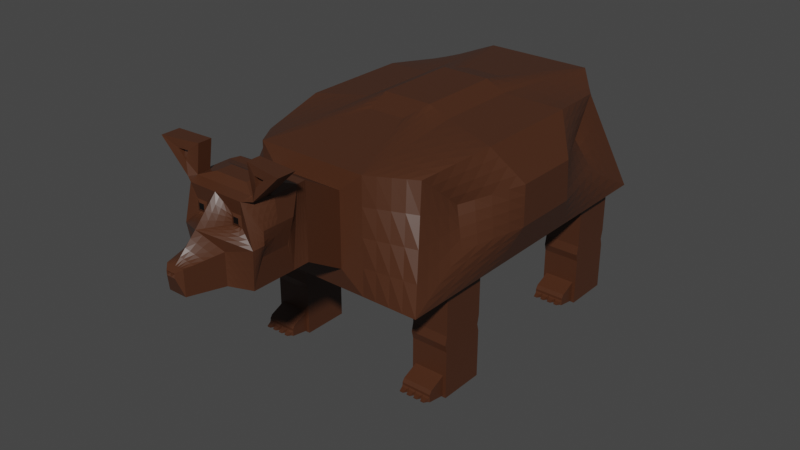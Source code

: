 # Source: Bear.blend  (saved by Blender 3.1.7; exported with 4.5.12 LTS)
import bpy
from mathutils import Matrix  # noqa: F401  (used for matrix-valued properties, if any)

bpy.ops.wm.read_factory_settings(use_empty=True)
scene = bpy.context.scene
scene.name = 'Scene'

# ---- collections
col_collection = bpy.data.collections.new('Collection'); scene.collection.children.link(col_collection)

# ---- materials (node trees are filled in below, after node groups)
mat_material = bpy.data.materials.new('Material')
mat_material.alpha_threshold = 0.0
mat_material.use_transparent_shadow = False
mat_material.line_color = (0.0, 0.0, 0.0, 1.0)
mat_eyes = bpy.data.materials.new('Eyes')
mat_eyes.use_transparent_shadow = False

# ---- material node trees
mat_material.use_nodes = True; mat_material.node_tree.nodes.clear()
_N = mat_material.node_tree.nodes; _L = mat_material.node_tree.links
n0 = _N.new('ShaderNodeOutputMaterial'); n0.name = 'Material Output'; n0.location = (300, 300)
n1 = _N.new('ShaderNodeBsdfPrincipled'); n1.name = 'Principled BSDF'; n1.location = (10, 300)
n1.distribution = 'GGX'
n1.subsurface_method = 'RANDOM_WALK_SKIN'
n1.inputs[0].default_value = (0.06678, 0.02353, 0.01046, 1.0)
n1.inputs[2].default_value = 0.4
n1.inputs[3].default_value = 1.45
n1.inputs[27].default_value = (0.0, 0.0, 0.0, 1.0)
n1.inputs[28].default_value = 1.0
_L.new(n1.outputs[0], n0.inputs[0])
n0.is_active_output = True
mat_eyes.use_nodes = True; mat_eyes.node_tree.nodes.clear()
_N = mat_eyes.node_tree.nodes; _L = mat_eyes.node_tree.links
n0 = _N.new('ShaderNodeBsdfPrincipled'); n0.name = 'Principled BSDF'; n0.location = (10, 300)
n0.distribution = 'GGX'
n0.subsurface_method = 'RANDOM_WALK_SKIN'
n0.inputs[0].default_value = (0.0, 0.0, 0.0, 1.0)
n0.inputs[3].default_value = 1.45
n0.inputs[27].default_value = (0.0, 0.0, 0.0, 1.0)
n0.inputs[28].default_value = 1.0
n1 = _N.new('ShaderNodeOutputMaterial'); n1.name = 'Material Output'; n1.location = (300, 300)
_L.new(n0.outputs[0], n1.inputs[0])
n1.is_active_output = True

# ---- world
world_world = bpy.data.worlds.new('World'); scene.world = world_world
world_world.use_nodes = True; world_world.node_tree.nodes.clear()
_N = world_world.node_tree.nodes; _L = world_world.node_tree.links
n0 = _N.new('ShaderNodeOutputWorld'); n0.name = 'World Output'; n0.location = (300, 300)
n1 = _N.new('ShaderNodeBackground'); n1.name = 'Background'; n1.location = (10, 300)
n1.inputs[0].default_value = (0.05088, 0.05088, 0.05088, 1.0)
_L.new(n1.outputs[0], n0.inputs[0])
n0.is_active_output = True
world_world.color = (0.05088, 0.05088, 0.05088)
world_world.use_sun_shadow = False
world_world.sun_shadow_jitter_overblur = 0.0

# ---- meshes
me_cube = bpy.data.meshes.new('Cube')
me_cube.from_pydata([(0.8161, 0.5319, 4.119), (1.164, 1.588, 2.0), (-0.8161, 0.5319, 4.119), (-1.164, 1.588, 2.0), (0.3299, 1.058, 4.165), (1.164, 2.424, 2.0), (-0.3299, 1.058, 4.165), (-1.164, 2.424, 2.0), (0.8161, -0.9721, 4.119), (-0.8161, -0.9721, 4.119), (1.164, -1.403, 2.0), (-1.164, -1.403, 2.0), (-1.836, 2.424, 2.0), (-1.693, 1.427, 3.244), (-2.208, 0.3875, 3.361), (1.797, 0.7799, 4.0), (1.836, 1.588, 2.0), (1.693, 1.427, 3.244), (1.836, 2.424, 2.0), (-1.836, 1.588, 2.0), (1.797, -1.22, 4.0), (1.836, -1.403, 2.0), (-1.797, -1.22, 4.0), (-1.836, -1.403, 2.0), (0.6476, -3.307, 3.689), (-0.6476, -3.307, 3.689), (1.164, -2.239, 2.0), (-1.164, -2.239, 2.0), (1.693, -1.867, 3.244), (1.836, -2.239, 2.0), (-1.693, -1.867, 3.244), (-1.836, -2.239, 2.0), (1.957, 1.642, 2.649), (0.2425, 1.221, 1.645), (-0.2425, 1.221, 1.645), (-0.4323, 0.2122, 1.606), (0.4323, 0.2122, 1.606), (-1.957, -2.082, 2.649), (-2.226, -0.8453, 2.639), (-0.4323, -0.6524, 1.606), (-0.6476, -3.307, 2.394), (-1.957, 1.642, 2.649), (-2.226, 0.4051, 2.639), (1.031, 0.2122, 1.768), (1.031, -0.6524, 1.768), (1.0, -1.22, 2.0), (1.957, -2.082, 2.649), (0.6476, -3.307, 2.394), (1.836, 2.39, 1.0), (1.164, 2.39, 1.0), (-1.164, 2.39, 1.0), (-1.164, 1.554, 1.0), (1.164, 1.554, 1.0), (-1.836, -2.273, 1.0), (-1.836, -1.437, 1.0), (-1.164, -1.437, 1.0), (-1.164, -2.273, 1.0), (-1.836, 2.39, 1.0), (-1.836, 1.554, 1.0), (1.836, 1.554, 1.0), (1.836, -1.437, 1.0), (1.164, -1.437, 1.0), (1.836, -2.273, 1.0), (1.164, -2.273, 1.0), (1.836, 2.424, 0.5), (1.164, 2.424, 0.5), (-1.164, 2.424, 0.5), (-1.223, 1.588, 0.4066), (1.223, 1.588, 0.4066), (-1.777, -2.239, 0.4066), (-1.836, -1.403, 0.5), (-1.164, -1.403, 0.5), (-1.223, -2.239, 0.4066), (-1.836, 2.424, 0.5), (-1.777, 1.588, 0.4066), (1.777, 1.588, 0.4066), (1.836, -1.403, 0.5), (1.164, -1.403, 0.5), (1.777, -2.239, 0.4066), (1.223, -2.239, 0.4066), (1.836, 2.424, 1.49e-08), (1.164, 2.424, 1.49e-08), (-1.164, 2.424, 1.49e-08), (-1.223, 1.588, 0.02446), (1.223, 1.588, 0.02446), (-1.777, -2.239, 0.02446), (-1.836, -1.403, 1.49e-08), (-1.164, -1.403, 1.49e-08), (-1.223, -2.239, 0.02446), (-1.836, 2.424, 1.49e-08), (-1.777, 1.588, 0.02446), (1.777, 1.588, 0.02446), (1.836, -1.403, 1.49e-08), (1.164, -1.403, 1.49e-08), (1.777, -2.239, 0.02446), (1.223, -2.239, 0.02446), (1.164, 1.588, 0.5), (1.836, 1.588, 0.5), (-1.836, 1.588, 0.5), (-1.164, 1.588, 0.5), (1.836, -2.239, 0.5), (1.164, -2.239, 0.5), (-1.164, -2.239, 0.5), (-1.836, -2.239, 0.5), (1.164, 1.588, 1.49e-08), (1.836, 1.588, 1.49e-08), (-1.836, 1.588, 1.49e-08), (-1.164, 1.588, 1.49e-08), (1.836, -2.239, 1.49e-08), (1.164, -2.239, 1.49e-08), (-1.164, -2.239, 1.49e-08), (-1.836, -2.239, 1.49e-08), (1.223, 1.297, 0.2768), (1.777, 1.297, 0.2768), (-1.777, 1.297, 0.2768), (-1.223, 1.297, 0.2768), (1.777, -2.53, 0.2768), (1.223, -2.53, 0.2768), (-1.223, -2.53, 0.2768), (-1.777, -2.53, 0.2768), (1.223, 1.256, 0.07628), (1.777, 1.256, 0.07628), (-1.777, 1.256, 0.07628), (-1.223, 1.256, 0.07628), (1.777, -2.571, 0.07628), (1.223, -2.571, 0.07628), (-1.223, -2.571, 0.07628), (-1.777, -2.571, 0.07628), (0.3299, -1.499, 4.165), (-0.3299, -1.499, 4.165), (0.2425, -1.661, 1.645), (-0.2425, -1.661, 1.645), (0.6476, -3.99, 4.097), (-0.6476, -3.99, 4.097), (0.6476, -3.99, 2.802), (-0.6476, -3.99, 2.802), (0.6796, -4.173, 4.108), (-0.6796, -4.173, 4.108), (0.5885, -4.232, 2.752), (-0.5885, -4.232, 2.752), (0.4936, -5.057, 4.108), (-0.4936, -5.057, 4.108), (0.2962, -5.221, 2.822), (-0.2962, -5.221, 2.822), (-2.21e-07, -5.057, 4.108), (0.2962, -5.221, 3.357), (-0.2962, -5.221, 3.357), (-2.282e-07, -5.221, 2.822), (-2.21e-07, -5.45, 3.687), (-0.2458, -5.01, 3.675), (-0.2458, -5.01, 3.863), (-0.4338, -5.01, 3.863), (-0.4338, -5.01, 3.675), (0.4338, -5.003, 3.675), (0.4338, -5.003, 3.863), (0.2458, -5.003, 3.863), (0.2458, -5.003, 3.675), (-0.292, -5.029, 3.721), (-0.292, -5.029, 3.817), (-0.3876, -5.029, 3.817), (-0.3876, -5.029, 3.721), (0.3876, -5.022, 3.721), (0.3876, -5.022, 3.817), (0.292, -5.022, 3.817), (0.292, -5.022, 3.721), (0.6796, -5.057, 3.429), (0.5885, -4.997, 2.752), (-0.6796, -5.057, 3.429), (-0.5885, -4.997, 2.752), (-2.21e-07, -5.057, 2.749), (-2.553e-07, -5.841, 3.299), (-2.553e-07, -5.841, 2.879), (0.0798, -5.928, 3.247), (-0.0798, -5.928, 3.247), (-0.0798, -5.928, 3.172), (-1.824e-07, -4.173, 4.108), (-0.3398, -5.057, 4.108), (-0.6796, -4.615, 4.108), (0.6796, -4.615, 4.108), (0.3398, -5.057, 4.108), (-0.7338, -4.33, 3.688), (-0.6355, -4.368, 3.238), (-0.6355, -4.855, 3.238), (-0.7338, -4.893, 3.466), (-0.7338, -4.893, 3.688), (-0.7338, -4.611, 3.688), (0.2943, -4.471, 4.229), (-1.952e-07, -4.471, 4.229), (-0.2943, -4.471, 4.229), (-0.2943, -4.611, 4.229), (-0.2943, -4.751, 4.229), (-0.272, -4.751, 4.229), (-2.074e-07, -4.751, 4.229), (0.272, -4.751, 4.229), (0.2943, -4.751, 4.229), (0.2943, -4.611, 4.229), (-0.4661, -4.368, 2.694), (0.4661, -4.368, 2.694), (0.4661, -4.855, 2.694), (-2.135e-07, -4.893, 2.682), (-0.4661, -4.855, 2.694), (0.6355, -4.368, 3.238), (0.7338, -4.33, 3.688), (0.7338, -4.611, 3.688), (0.7338, -4.893, 3.688), (0.7338, -4.893, 3.466), (0.6355, -4.855, 3.238), (-0.6476, -4.648, 4.118), (-0.6899, -4.945, 4.335), (-0.6546, -4.852, 4.479), (-0.5506, -4.649, 4.14), (0.6899, -4.945, 4.335), (0.6476, -4.648, 4.118), (0.5506, -4.649, 4.14), (-0.8408, -4.869, 4.472), (-0.8408, -4.939, 4.481), (-1.145, -4.648, 4.606), (-0.4747, -4.645, 4.629), (-0.6546, -4.922, 4.488), (0.8408, -4.939, 4.481), (1.145, -4.648, 4.606), (0.6546, -4.922, 4.488), (0.4747, -4.645, 4.629), (-0.2066, 2.905, 2.643), (-0.2066, 2.905, 3.056), (0.2066, 2.905, 3.056), (0.2066, 2.905, 2.643), (-0.4543, 0.5482, 4.283), (-1.0, 2.78, 4.0), (1.0, 2.78, 4.0), (0.4543, 0.5482, 4.283), (-0.4543, -0.9884, 4.283), (0.4543, -0.9884, 4.283), (1.0, -3.22, 4.0), (-1.0, -3.22, 4.0), (0.1635, -5.841, 3.299), (0.1635, -5.841, 2.879), (-0.1635, -5.841, 3.299), (-0.1635, -5.841, 2.879), (-2.591e-07, -5.928, 3.247), (-2.591e-07, -5.928, 3.172), (0.0798, -5.928, 3.172), (-0.02022, -5.878, 3.192), (-0.02022, -5.878, 3.227), (-0.05958, -5.878, 3.227), (-0.05958, -5.878, 3.192), (0.05958, -5.878, 3.192), (0.05958, -5.878, 3.227), (0.02022, -5.878, 3.227), (0.02022, -5.878, 3.192), (-2.0, -3.22, 2.0), (-1.031, -0.6524, 1.768), (-2.0, 2.78, 2.0), (-1.542, 2.093, 3.833), (-1.797, 0.7799, 4.0), (1.542, 2.093, 3.833), (2.0, 2.78, 2.0), (2.208, 0.3875, 3.361), (-1.031, 0.2122, 1.768), (2.226, 0.4051, 2.639), (2.226, -0.8453, 2.639), (-2.208, -0.8277, 3.361), (2.208, -0.8277, 3.361), (1.542, -2.534, 3.833), (2.0, -3.22, 2.0), (-1.542, -2.534, 3.833), (-0.6476, -4.97, 4.118), (-0.5506, -4.876, 4.14), (0.6476, -4.97, 4.118), (0.5506, -4.876, 4.14), (-1.145, -4.97, 4.606), (-0.4747, -4.88, 4.629), (1.145, -4.97, 4.606), (0.4747, -4.88, 4.629), (0.8408, -4.869, 4.472), (0.6546, -4.852, 4.479), (0.6899, -4.875, 4.325), (-0.6899, -4.875, 4.325), (1.0, 2.78, 2.0), (-1.0, 2.78, 2.0), (-1.0, 0.7799, 2.0), (1.0, 0.7799, 2.0), (-1.0, -1.22, 2.0), (-1.0, -3.22, 2.0), (2.0, 0.7799, 2.0), (2.0, -1.22, 2.0), (-2.0, -1.22, 2.0), (-2.0, 0.7799, 2.0), (0.4323, -0.6524, 1.606), (1.0, -3.22, 2.0), (0.2425, 0.2122, 1.509), (0.2425, -0.6524, 1.509), (-0.2425, -0.6524, 1.509), (-0.2425, 0.2122, 1.509), (0.4323, 1.409, 1.768), (-0.4323, 1.409, 1.768), (-0.4323, -1.849, 1.768), (0.4323, -1.849, 1.768), (0.5382, -4.33, 4.15), (-1.889e-07, -4.33, 4.15), (0.5382, -4.611, 4.15), (-0.5382, -4.33, 4.15), (-0.5382, -4.611, 4.15), (-0.5382, -4.893, 4.15), (-0.3669, -4.893, 4.15), (-2.135e-07, -4.893, 4.15), (0.3669, -4.893, 4.15), (0.5382, -4.893, 4.15), (1.5, 1.297, 0.2768), (-1.5, 1.297, 0.2768), (1.5, -2.53, 0.2768), (-1.5, -2.53, 0.2768), (1.5, 1.256, 0.07628), (-1.5, 1.256, 0.07628), (1.5, -2.571, 0.07628), (-1.5, -2.571, 0.07628), (1.777, -2.571, 0.2155), (1.223, 1.256, 0.2155), (1.777, 1.256, 0.2155), (1.223, -2.571, 0.2155), (-1.223, 1.256, 0.2155), (-1.777, 1.256, 0.2155), (-1.777, -2.571, 0.2155), (-1.223, -2.571, 0.2155), (-1.5, -2.571, 0.2155), (1.5, -2.571, 0.2155), (-1.5, 1.256, 0.2155), (1.5, 1.256, 0.2155), (1.639, 1.256, 0.07628), (-1.361, 1.256, 0.07628), (1.361, -2.571, 0.07628), (-1.639, -2.571, 0.07628), (1.777, -2.571, 0.1718), (1.223, 1.256, 0.1718), (-1.223, 1.256, 0.1718), (-1.777, 1.256, 0.1718), (-1.223, -2.571, 0.1718), (1.361, 1.256, 0.07628), (-1.639, 1.256, 0.07628), (1.639, -2.571, 0.07628), (-1.361, -2.571, 0.07628), (1.777, 1.256, 0.1718), (1.223, -2.571, 0.1718), (-1.777, -2.571, 0.1718), (-1.5, -2.571, 0.1718), (-1.361, -2.571, 0.2155), (-1.639, -2.571, 0.2155), (1.5, -2.571, 0.1718), (1.639, -2.571, 0.2155), (1.361, -2.571, 0.2155), (-1.5, 1.256, 0.1718), (-1.361, 1.256, 0.2155), (-1.639, 1.256, 0.2155), (1.5, 1.256, 0.1718), (1.639, 1.256, 0.2155), (1.361, 1.256, 0.2155), (1.639, 1.256, 0.1718), (-1.361, 1.256, 0.1718), (1.639, -2.571, 0.1718), (-1.361, -2.571, 0.1718), (-1.639, -2.571, 0.1718), (1.361, -2.571, 0.1718), (-1.639, 1.256, 0.1718), (1.361, 1.256, 0.1718), (1.344, 1.224, 0.1544), (1.24, 1.224, 0.1544), (1.24, 1.224, 0.09366), (1.344, 1.224, 0.09366), (-1.656, 1.224, 0.1544), (-1.76, 1.224, 0.1544), (-1.76, 1.224, 0.09366), (-1.656, 1.224, 0.09366), (1.344, -2.603, 0.1544), (1.24, -2.603, 0.1544), (1.24, -2.603, 0.09366), (1.344, -2.603, 0.09366), (-1.656, -2.603, 0.1544), (-1.76, -2.603, 0.1544), (-1.76, -2.603, 0.09366), (-1.656, -2.603, 0.09366), (-1.379, -2.603, 0.1544), (-1.483, -2.603, 0.1544), (-1.483, -2.603, 0.09366), (-1.379, -2.603, 0.09366), (1.621, -2.603, 0.1544), (1.517, -2.603, 0.1544), (1.517, -2.603, 0.09366), (1.621, -2.603, 0.09366), (-1.379, 1.224, 0.1544), (-1.483, 1.224, 0.1544), (-1.483, 1.224, 0.09366), (-1.379, 1.224, 0.09366), (1.621, 1.224, 0.1544), (1.517, 1.224, 0.1544), (1.517, 1.224, 0.09366), (1.621, 1.224, 0.09366), (1.76, 1.224, 0.1544), (1.656, 1.224, 0.1544), (1.656, 1.224, 0.09366), (1.76, 1.224, 0.09366), (-1.24, 1.224, 0.1544), (-1.344, 1.224, 0.1544), (-1.344, 1.224, 0.09366), (-1.24, 1.224, 0.09366), (1.76, -2.603, 0.1544), (1.656, -2.603, 0.1544), (1.656, -2.603, 0.09366), (1.76, -2.603, 0.09366), (-1.24, -2.603, 0.1544), (-1.344, -2.603, 0.1544), (-1.344, -2.603, 0.09366), (-1.24, -2.603, 0.09366), (-1.517, -2.603, 0.1544), (-1.621, -2.603, 0.1544), (-1.621, -2.603, 0.09366), (-1.517, -2.603, 0.09366), (1.483, -2.603, 0.1544), (1.379, -2.603, 0.1544), (1.379, -2.603, 0.09366), (1.483, -2.603, 0.09366), (-1.517, 1.224, 0.1544), (-1.621, 1.224, 0.1544), (-1.621, 1.224, 0.09366), (-1.517, 1.224, 0.09366), (1.483, 1.224, 0.1544), (1.379, 1.224, 0.1544), (1.379, 1.224, 0.09366), (1.483, 1.224, 0.09366), (1.323, 1.142, 0.1338), (1.261, 1.142, 0.1338), (1.261, 1.142, 0.1143), (1.323, 1.142, 0.1143), (-1.677, 1.142, 0.1338), (-1.739, 1.142, 0.1338), (-1.739, 1.142, 0.1143), (-1.677, 1.142, 0.1143), (1.323, -2.685, 0.1338), (1.261, -2.685, 0.1338), (1.261, -2.685, 0.1143), (1.323, -2.685, 0.1143), (-1.677, -2.685, 0.1338), (-1.739, -2.685, 0.1338), (-1.739, -2.685, 0.1143), (-1.677, -2.685, 0.1143), (-1.399, -2.685, 0.1338), (-1.462, -2.685, 0.1338), (-1.462, -2.685, 0.1143), (-1.399, -2.685, 0.1143), (1.601, -2.685, 0.1338), (1.538, -2.685, 0.1338), (1.538, -2.685, 0.1143), (1.601, -2.685, 0.1143), (-1.399, 1.142, 0.1338), (-1.462, 1.142, 0.1338), (-1.462, 1.142, 0.1143), (-1.399, 1.142, 0.1143), (1.601, 1.142, 0.1338), (1.538, 1.142, 0.1338), (1.538, 1.142, 0.1143), (1.601, 1.142, 0.1143), (1.739, 1.142, 0.1338), (1.677, 1.142, 0.1338), (1.677, 1.142, 0.1143), (1.739, 1.142, 0.1143), (-1.261, 1.142, 0.1338), (-1.323, 1.142, 0.1338), (-1.323, 1.142, 0.1143), (-1.261, 1.142, 0.1143), (1.739, -2.685, 0.1338), (1.677, -2.685, 0.1338), (1.677, -2.685, 0.1143), (1.739, -2.685, 0.1143), (-1.261, -2.685, 0.1338), (-1.323, -2.685, 0.1338), (-1.323, -2.685, 0.1143), (-1.261, -2.685, 0.1143), (-1.538, -2.685, 0.1338), (-1.601, -2.685, 0.1338), (-1.601, -2.685, 0.1143), (-1.538, -2.685, 0.1143), (1.462, -2.685, 0.1338), (1.399, -2.685, 0.1338), (1.399, -2.685, 0.1143), (1.462, -2.685, 0.1143), (-1.538, 1.142, 0.1338), (-1.601, 1.142, 0.1338), (-1.601, 1.142, 0.1143), (-1.538, 1.142, 0.1143), (1.462, 1.142, 0.1338), (1.399, 1.142, 0.1338), (1.399, 1.142, 0.1143), (1.462, 1.142, 0.1143), (-0.1248, 3.003, 2.66), (-0.1248, 3.129, 2.876), (0.1248, 3.129, 2.876), (0.1248, 3.003, 2.66), (-0.1248, 3.234, 2.505), (-0.1248, 3.36, 2.721), (0.1248, 3.234, 2.505), (0.1248, 3.36, 2.721), (-0.3239, 3.249, 2.266), (-0.3239, 3.575, 2.826), (0.3239, 3.249, 2.266), (0.3239, 3.575, 2.826), (-0.07016, 3.614, 2.347), (-0.07016, 3.684, 2.469), (0.07016, 3.614, 2.347), (0.07016, 3.684, 2.469), (-1.836, -1.403, 1.161), (-1.836, -2.239, 1.161), (-1.164, -2.239, 1.161), (-1.164, -1.403, 1.161), (-1.836, 1.588, 1.161), (-1.164, 1.588, 1.161), (-1.164, 2.424, 1.161), (-1.836, 2.424, 1.161), (1.164, 2.424, 1.161), (1.164, 1.588, 1.161), (1.836, 1.588, 1.161), (1.836, 2.424, 1.161), (1.164, -2.239, 1.161), (1.836, -2.239, 1.161), (1.836, -1.403, 1.161), (1.164, -1.403, 1.161), (-1.836, 2.424, 0.8662), (-1.836, 1.588, 0.8662), (-1.164, 1.588, 0.8662), (-1.164, 2.424, 0.8662), (-1.836, -2.239, 0.8662), (-1.164, -2.239, 0.8662), (-1.164, -1.403, 0.8662), (-1.836, -1.403, 0.8662), (1.164, -2.239, 0.8662), (1.836, -2.239, 0.8662), (1.836, -1.403, 0.8662), (1.164, -1.403, 0.8662), (1.836, 1.588, 0.8662), (1.836, 2.424, 0.8662), (1.164, 1.588, 0.8662), (1.164, 2.424, 0.8662), (-0.6476, -3.649, 3.893), (0.6476, -3.649, 3.893), (0.6476, -3.649, 2.598), (-0.6476, -3.649, 2.598)], [], [(288, 36, 43, 44), (2, 228, 253, 254), (494, 495, 498, 499), (293, 290, 291, 292), (33, 290, 293, 34), (230, 4, 6, 227), (20, 8, 233, 263), (230, 227, 231, 232), (0, 8, 20, 15), (278, 229, 255, 256), (42, 14, 13, 41), (32, 17, 257, 259), (14, 42, 38, 261), (259, 257, 262, 260), (229, 0, 15, 255), (261, 38, 37, 30), (35, 39, 251, 258), (228, 279, 252, 253), (515, 514, 50, 57), (509, 508, 54, 53), (9, 2, 254, 22), (513, 512, 58, 51), (541, 540, 133, 132), (233, 289, 264, 263), (283, 234, 265, 250), (232, 231, 129, 128), (9, 22, 265, 234), (517, 516, 49, 52), (260, 262, 28, 46), (292, 291, 130, 131), (18, 5, 278, 256), (3, 7, 279, 280), (5, 1, 281, 278), (23, 31, 250, 286), (27, 11, 282, 283), (12, 19, 287, 252), (16, 18, 256, 284), (1, 16, 284, 281), (21, 10, 45, 285), (11, 23, 286, 282), (19, 3, 280, 287), (7, 12, 252, 279), (26, 29, 264, 289), (31, 27, 283, 250), (29, 21, 285, 264), (10, 26, 289, 45), (537, 536, 97, 64), (529, 528, 103, 102), (525, 524, 73, 98), (533, 532, 101, 100), (511, 510, 56, 55), (521, 520, 63, 62), (512, 515, 57, 58), (510, 509, 53, 56), (519, 518, 59, 48), (522, 521, 62, 60), (518, 517, 52, 59), (516, 519, 48, 49), (520, 523, 61, 63), (523, 522, 60, 61), (514, 513, 51, 50), (508, 511, 55, 54), (101, 77, 93, 109), (65, 64, 80, 81), (72, 69, 119, 311, 118), (76, 100, 108, 92), (534, 533, 100, 76), (536, 538, 96, 97), (539, 537, 64, 65), (532, 535, 77, 101), (535, 534, 76, 77), (527, 526, 99, 66), (531, 530, 71, 70), (538, 539, 65, 96), (526, 525, 98, 99), (528, 531, 70, 103), (524, 527, 66, 73), (530, 529, 102, 71), (82, 107, 106, 89), (86, 87, 110, 111), (104, 81, 80, 105), (93, 92, 108, 109), (77, 76, 92, 93), (66, 99, 107, 82), (70, 71, 87, 86), (96, 65, 81, 104), (91, 75, 113, 318, 341, 121), (103, 70, 86, 111), (73, 66, 82, 89), (71, 102, 110, 87), (78, 79, 117, 310, 116), (98, 73, 89, 106), (68, 84, 120, 333, 317, 112), (64, 97, 105, 80), (68, 75, 97, 96), (74, 67, 99, 98), (79, 78, 100, 101), (69, 72, 102, 103), (91, 84, 104, 105), (83, 90, 106, 107), (94, 95, 109, 108), (88, 85, 111, 110), (78, 94, 108, 100), (84, 68, 96, 104), (75, 91, 105, 97), (95, 79, 101, 109), (67, 83, 107, 99), (90, 74, 98, 106), (85, 69, 103, 111), (72, 88, 110, 102), (428, 429, 430, 431), (432, 433, 434, 435), (436, 437, 438, 439), (440, 441, 442, 443), (79, 95, 125, 342, 319, 117), (84, 91, 121, 328, 312, 337, 120), (83, 67, 115, 320, 334, 123), (90, 83, 123, 329, 313, 338, 122), (74, 90, 122, 335, 321, 114), (95, 94, 124, 339, 314, 330, 125), (69, 85, 127, 343, 322, 119), (85, 88, 126, 340, 315, 331, 127), (75, 68, 112, 308, 113), (88, 72, 118, 323, 336, 126), (94, 78, 116, 316, 332, 124), (67, 74, 114, 309, 115), (25, 24, 233, 234), (24, 47, 289, 233), (40, 25, 234, 283), (47, 40, 283, 289), (135, 134, 138, 139), (543, 542, 134, 135), (542, 541, 132, 134), (540, 543, 135, 133), (180, 181, 182, 183, 184, 185), (134, 132, 136, 138), (133, 135, 139, 137), (132, 133, 137, 175, 136), (157, 158, 159, 160), (186, 187, 188, 189, 190, 191, 192, 193, 194, 195), (196, 197, 198, 199, 200), (201, 202, 203, 204, 205, 206), (148, 146, 237, 170), (146, 143, 238, 237), (161, 162, 163, 164), (148, 144, 150, 149), (144, 176, 141, 151, 150), (141, 167, 152, 151), (167, 148, 149, 152), (165, 140, 154, 153), (140, 179, 144, 155, 154), (144, 148, 156, 155), (148, 165, 153, 156), (149, 150, 158, 157), (150, 151, 159, 158), (151, 152, 160, 159), (152, 149, 157, 160), (153, 154, 162, 161), (154, 155, 163, 162), (155, 156, 164, 163), (156, 153, 161, 164), (145, 142, 166, 165), (143, 146, 167, 168), (142, 147, 169, 166), (147, 143, 168, 169), (146, 148, 167), (148, 145, 165), (147, 142, 236, 171), (142, 145, 235, 236), (145, 148, 170, 235), (143, 147, 171, 238), (137, 139, 181, 180), (139, 168, 182, 181), (168, 167, 183, 182), (167, 141, 184, 183), (141, 177, 185, 184), (177, 137, 180, 185), (136, 175, 299, 298), (175, 137, 301, 299), (137, 177, 302, 301), (210, 207, 216, 217), (141, 176, 304, 303), (176, 144, 305, 304), (144, 179, 306, 305), (179, 140, 307, 306), (267, 210, 217, 271), (178, 136, 298, 300), (139, 138, 197, 196), (138, 166, 198, 197), (166, 169, 199, 198), (169, 168, 200, 199), (168, 139, 196, 200), (138, 136, 202, 201), (136, 178, 203, 202), (178, 140, 204, 203), (140, 165, 205, 204), (165, 166, 206, 205), (166, 138, 201, 206), (177, 141, 266, 207), (141, 303, 267, 266), (303, 302, 210, 267), (302, 177, 207, 210), (140, 178, 212, 268), (178, 300, 213, 212), (300, 307, 269, 213), (307, 140, 268, 269), (216, 270, 271, 217), (272, 220, 222, 273), (212, 213, 222, 220), (268, 212, 220, 272), (208, 218, 209, 277), (213, 269, 273, 222), (207, 266, 270, 216), (218, 215, 214, 209), (279, 228, 224, 223), (228, 229, 225, 224), (229, 278, 226, 225), (278, 279, 223, 226), (227, 6, 228, 2), (4, 230, 0, 229), (6, 4, 229, 228), (231, 227, 2, 9), (230, 232, 8, 0), (128, 129, 234, 233), (232, 128, 233, 8), (129, 231, 9, 234), (172, 241, 236, 235), (174, 173, 237, 238), (241, 240, 171, 236), (240, 174, 238, 171), (173, 239, 170, 237), (239, 172, 235, 170), (242, 243, 244, 245), (246, 247, 248, 249), (240, 239, 243, 242), (239, 173, 244, 243), (173, 174, 245, 244), (174, 240, 242, 245), (241, 172, 247, 246), (172, 239, 248, 247), (239, 240, 249, 248), (240, 241, 246, 249), (37, 38, 286, 250), (41, 13, 253, 252), (13, 14, 254, 253), (17, 32, 256, 255), (257, 17, 255, 15), (42, 41, 252, 287), (32, 259, 284, 256), (259, 260, 285, 284), (38, 42, 287, 286), (14, 261, 22, 254), (262, 257, 15, 20), (46, 28, 263, 264), (30, 37, 250, 265), (261, 30, 265, 22), (28, 262, 20, 263), (260, 46, 264, 285), (208, 266, 267), (211, 269, 268), (215, 218, 271, 270), (221, 219, 272, 273), (218, 208, 267, 271), (219, 211, 268, 272), (208, 215, 270, 266), (211, 221, 273, 269), (277, 209, 214), (276, 274, 275), (211, 219, 274, 276), (219, 221, 275, 274), (221, 211, 276, 275), (215, 208, 277, 214), (294, 295, 279, 278), (295, 35, 280, 279), (36, 294, 278, 281), (39, 296, 283, 282), (44, 43, 284, 285), (258, 251, 286, 287), (43, 36, 281, 284), (288, 44, 285, 45), (251, 39, 282, 286), (35, 258, 287, 280), (296, 297, 289, 283), (297, 288, 45, 289), (291, 290, 36, 288), (293, 292, 39, 35), (33, 34, 295, 294), (34, 293, 35, 295), (290, 33, 294, 36), (292, 131, 296, 39), (131, 130, 297, 296), (130, 291, 288, 297), (187, 186, 298, 299), (186, 195, 300, 298), (188, 187, 299, 301), (189, 188, 301, 302), (190, 189, 302, 303), (191, 190, 303, 304), (192, 191, 304, 305), (193, 192, 305, 306), (194, 193, 306, 307), (195, 194, 307, 300), (444, 445, 446, 447), (118, 311, 324, 345, 323), (311, 119, 322, 346, 324), (448, 449, 450, 451), (116, 310, 325, 348, 316), (310, 117, 319, 349, 325), (452, 453, 454, 455), (115, 309, 326, 351, 320), (309, 114, 321, 352, 326), (456, 457, 458, 459), (113, 308, 327, 354, 318), (308, 112, 317, 355, 327), (460, 461, 462, 463), (318, 354, 356, 341), (354, 327, 353, 356), (464, 465, 466, 467), (320, 351, 357, 334), (351, 326, 350, 357), (468, 469, 470, 471), (316, 348, 358, 332), (348, 325, 347, 358), (472, 473, 474, 475), (323, 345, 359, 336), (345, 324, 344, 359), (476, 477, 478, 479), (324, 346, 360, 344), (346, 322, 343, 360), (480, 481, 482, 483), (325, 349, 361, 347), (349, 319, 342, 361), (484, 485, 486, 487), (326, 352, 362, 350), (352, 321, 335, 362), (488, 489, 490, 491), (327, 355, 363, 353), (355, 317, 333, 363), (363, 333, 365, 364), (333, 120, 366, 365), (120, 337, 367, 366), (337, 363, 364, 367), (362, 335, 369, 368), (335, 122, 370, 369), (122, 338, 371, 370), (338, 362, 368, 371), (361, 342, 373, 372), (342, 125, 374, 373), (125, 330, 375, 374), (330, 361, 372, 375), (360, 343, 377, 376), (343, 127, 378, 377), (127, 331, 379, 378), (331, 360, 376, 379), (359, 344, 381, 380), (344, 315, 382, 381), (315, 340, 383, 382), (340, 359, 380, 383), (358, 347, 385, 384), (347, 314, 386, 385), (314, 339, 387, 386), (339, 358, 384, 387), (357, 350, 389, 388), (350, 313, 390, 389), (313, 329, 391, 390), (329, 357, 388, 391), (356, 353, 393, 392), (353, 312, 394, 393), (312, 328, 395, 394), (328, 356, 392, 395), (341, 356, 397, 396), (356, 328, 398, 397), (328, 121, 399, 398), (121, 341, 396, 399), (334, 357, 401, 400), (357, 329, 402, 401), (329, 123, 403, 402), (123, 334, 400, 403), (332, 358, 405, 404), (358, 339, 406, 405), (339, 124, 407, 406), (124, 332, 404, 407), (336, 359, 409, 408), (359, 340, 410, 409), (340, 126, 411, 410), (126, 336, 408, 411), (344, 360, 413, 412), (360, 331, 414, 413), (331, 315, 415, 414), (315, 344, 412, 415), (347, 361, 417, 416), (361, 330, 418, 417), (330, 314, 419, 418), (314, 347, 416, 419), (350, 362, 421, 420), (362, 338, 422, 421), (338, 313, 423, 422), (313, 350, 420, 423), (353, 363, 425, 424), (363, 337, 426, 425), (337, 312, 427, 426), (312, 353, 424, 427), (364, 365, 429, 428), (365, 366, 430, 429), (366, 367, 431, 430), (367, 364, 428, 431), (368, 369, 433, 432), (369, 370, 434, 433), (370, 371, 435, 434), (371, 368, 432, 435), (372, 373, 437, 436), (373, 374, 438, 437), (374, 375, 439, 438), (375, 372, 436, 439), (376, 377, 441, 440), (377, 378, 442, 441), (378, 379, 443, 442), (379, 376, 440, 443), (380, 381, 445, 444), (381, 382, 446, 445), (382, 383, 447, 446), (383, 380, 444, 447), (384, 385, 449, 448), (385, 386, 450, 449), (386, 387, 451, 450), (387, 384, 448, 451), (388, 389, 453, 452), (389, 390, 454, 453), (390, 391, 455, 454), (391, 388, 452, 455), (392, 393, 457, 456), (393, 394, 458, 457), (394, 395, 459, 458), (395, 392, 456, 459), (396, 397, 461, 460), (397, 398, 462, 461), (398, 399, 463, 462), (399, 396, 460, 463), (400, 401, 465, 464), (401, 402, 466, 465), (402, 403, 467, 466), (403, 400, 464, 467), (404, 405, 469, 468), (405, 406, 470, 469), (406, 407, 471, 470), (407, 404, 468, 471), (408, 409, 473, 472), (409, 410, 474, 473), (410, 411, 475, 474), (411, 408, 472, 475), (412, 413, 477, 476), (413, 414, 478, 477), (414, 415, 479, 478), (415, 412, 476, 479), (416, 417, 481, 480), (417, 418, 482, 481), (418, 419, 483, 482), (419, 416, 480, 483), (420, 421, 485, 484), (421, 422, 486, 485), (422, 423, 487, 486), (423, 420, 484, 487), (424, 425, 489, 488), (425, 426, 490, 489), (426, 427, 491, 490), (427, 424, 488, 491), (223, 224, 493, 492), (224, 225, 494, 493), (225, 226, 495, 494), (226, 223, 492, 495), (497, 499, 503, 501), (495, 492, 496, 498), (493, 494, 499, 497), (492, 493, 497, 496), (501, 503, 507, 505), (496, 497, 501, 500), (499, 498, 502, 503), (498, 496, 500, 502), (504, 505, 507, 506), (500, 501, 505, 504), (503, 502, 506, 507), (502, 500, 504, 506), (23, 11, 511, 508), (27, 31, 509, 510), (11, 27, 510, 511), (31, 23, 508, 509), (7, 3, 513, 514), (19, 12, 515, 512), (3, 19, 512, 513), (12, 7, 514, 515), (5, 18, 519, 516), (16, 1, 517, 518), (18, 16, 518, 519), (1, 5, 516, 517), (10, 21, 522, 523), (26, 10, 523, 520), (21, 29, 521, 522), (29, 26, 520, 521), (57, 50, 527, 524), (51, 58, 525, 526), (50, 51, 526, 527), (58, 57, 524, 525), (55, 56, 529, 530), (53, 54, 531, 528), (54, 55, 530, 531), (56, 53, 528, 529), (61, 60, 534, 535), (63, 61, 535, 532), (60, 62, 533, 534), (62, 63, 532, 533), (52, 49, 539, 538), (49, 48, 537, 539), (59, 52, 538, 536), (48, 59, 536, 537), (25, 40, 543, 540), (47, 24, 541, 542), (40, 47, 542, 543), (24, 25, 540, 541)])
me_cube.polygons.foreach_set('material_index', [0, 0, 0, 0, 0, 0, 0, 0, 0, 0, 0, 0, 0, 0, 0, 0, 0, 0, 0, 0, 0, 0, 0, 0, 0, 0, 0, 0, 0, 0, 0, 0, 0, 0, 0, 0, 0, 0, 0, 0, 0, 0, 0, 0, 0, 0, 0, 0, 0, 0, 0, 0, 0, 0, 0, 0, 0, 0, 0, 0, 0, 0, 0, 0, 0, 0, 0, 0, 0, 0, 0, 0, 0, 0, 0, 0, 0, 0, 0, 0, 0, 0, 0, 0, 0, 0, 0, 0, 0, 0, 0, 0, 0, 0, 0, 0, 0, 0, 0, 0, 0, 0, 0, 0, 0, 0, 0, 0, 0, 0, 0, 0, 0, 0, 0, 0, 0, 0, 0, 0, 0, 0, 0, 0, 0, 0, 0, 0, 0, 0, 0, 0, 0, 0, 0, 0, 0, 0, 1, 0, 0, 0, 0, 0, 1, 0, 0, 0, 0, 0, 0, 0, 0, 0, 0, 0, 0, 0, 0, 0, 0, 0, 0, 0, 0, 0, 0, 0, 0, 0, 0, 0, 0, 0, 0, 0, 0, 0, 0, 0, 0, 0, 0, 0, 0, 0, 0, 0, 0, 0, 0, 0, 0, 0, 0, 0, 0, 0, 0, 0, 0, 0, 0, 0, 0, 0, 0, 0, 0, 0, 0, 0, 0, 0, 0, 0, 0, 0, 0, 0, 0, 0, 0, 0, 0, 0, 0, 0, 0, 0, 0, 0, 0, 0, 0, 0, 0, 0, 0, 0, 0, 0, 0, 0, 0, 0, 0, 0, 0, 0, 0, 0, 0, 0, 0, 0, 0, 0, 0, 0, 0, 0, 0, 0, 0, 0, 0, 0, 0, 0, 0, 0, 0, 0, 0, 0, 0, 0, 0, 0, 0, 0, 0, 0, 0, 0, 0, 0, 0, 0, 0, 0, 0, 0, 0, 0, 0, 0, 0, 0, 0, 0, 0, 0, 0, 0, 0, 0, 0, 0, 0, 0, 0, 0, 0, 0, 0, 0, 0, 0, 0, 0, 0, 0, 0, 0, 0, 0, 0, 0, 0, 0, 0, 0, 0, 0, 0, 0, 0, 0, 0, 0, 0, 0, 0, 0, 0, 0, 0, 0, 0, 0, 0, 0, 0, 0, 0, 0, 0, 0, 0, 0, 0, 0, 0, 0, 0, 0, 0, 0, 0, 0, 0, 0, 0, 0, 0, 0, 0, 0, 0, 0, 0, 0, 0, 0, 0, 0, 0, 0, 0, 0, 0, 0, 0, 0, 0, 0, 0, 0, 0, 0, 0, 0, 0, 0, 0, 0, 0, 0, 0, 0, 0, 0, 0, 0, 0, 0, 0, 0, 0, 0, 0, 0, 0, 0, 0, 0, 0, 0, 0, 0, 0, 0, 0, 0, 0, 0, 0, 0, 0, 0, 0, 0, 0, 0, 0, 0, 0, 0, 0, 0, 0, 0, 0, 0, 0, 0, 0, 0, 0, 0, 0, 0, 0, 0, 0, 0, 0, 0, 0, 0, 0, 0, 0, 0, 0, 0, 0, 0, 0, 0, 0, 0, 0, 0, 0, 0, 0, 0, 0, 0, 0, 0, 0, 0, 0, 0, 0, 0, 0, 0, 0, 0, 0, 0, 0, 0, 0, 0, 0, 0, 0, 0, 0, 0, 0, 0])
_uv = me_cube.uv_layers.new(name='UVMap')
_uv.uv.foreach_set('vector', [0.375, 0.5347, 0.375, 0.5, 0.375, 0.5, 0.375, 0.5, 0.625, 0.75, 0.875, 0.75, 0.875, 0.75, 0.625, 0.75, 0.5289, 0.6539, 0.4711, 0.6539, 0.4711, 0.6539, 0.5289, 0.6539, 0.375, 0.6757, 0.375, 0.5743, 0.375, 0.5819, 0.375, 0.7027, 0.1935, 0.5721, 0.375, 0.5549, 0.375, 0.6951, 0.1935, 0.6779, 0.625, 0.5495, 0.8419, 0.5394, 0.8419, 0.7106, 0.625, 0.7005, 0.625, 0.5, 0.625, 0.5, 0.625, 0.5, 0.625, 0.5, 0.625, 0.5495, 0.625, 0.7005, 0.625, 0.7005, 0.625, 0.5495, 0.625, 0.5, 0.625, 0.5, 0.625, 0.5, 0.625, 0.5, 0.375, 0.75, 0.625, 0.75, 0.625, 0.75, 0.375, 0.75, 0.4552, 0.0, 0.5448, 0.0, 0.5405, 0.141, 0.4588, 0.1544, 0.4588, 0.3456, 0.5405, 0.359, 0.5448, 0.5, 0.4552, 0.5, 0.5448, 0.0, 0.4552, 0.0, 0.4552, 0.0, 0.5443, 0.0, 0.4552, 0.5, 0.5448, 0.5, 0.5443, 0.5, 0.4555, 0.5, 0.875, 0.5, 0.625, 0.5, 0.625, 0.5, 0.875, 0.5, 0.5443, 0.0, 0.4552, 0.0, 0.4588, 0.0, 0.5405, 0.0, 0.375, 0.75, 0.375, 0.75, 0.375, 0.75, 0.375, 0.75, 0.625, 0.5, 0.375, 0.5, 0.375, 0.5, 0.625, 0.5, 0.1455, 0.75, 0.1455, 0.75, 0.1455, 0.75, 0.1455, 0.75, 0.375, 0.75, 0.375, 0.75, 0.375, 0.75, 0.375, 0.75, 0.625, 0.75, 0.625, 0.75, 0.625, 0.75, 0.625, 0.75, 0.3545, 0.75, 0.3545, 0.75, 0.3545, 0.75, 0.3545, 0.75, 0.5911, 0.7839, 0.5911, 0.9661, 0.5911, 0.9661, 0.5911, 0.7839, 0.625, 0.75, 0.375, 0.75, 0.375, 0.75, 0.625, 0.75, 0.375, 1.0, 0.625, 1.0, 0.625, 1.0, 0.375, 1.0, 0.625, 0.5495, 0.625, 0.7005, 0.625, 0.7106, 0.625, 0.5394, 0.625, 0.75, 0.625, 0.75, 0.625, 0.75, 0.625, 0.75, 0.3545, 0.5, 0.1455, 0.5, 0.1455, 0.5, 0.3545, 0.5, 0.4555, 0.5, 0.5443, 0.5, 0.5405, 0.5, 0.4588, 0.5, 0.375, 0.7027, 0.375, 0.5819, 0.375, 0.5759, 0.375, 0.6795, 0.1455, 0.5, 0.1455, 0.5, 0.125, 0.5, 0.125, 0.5, 0.3545, 0.75, 0.1455, 0.75, 0.125, 0.75, 0.375, 0.75, 0.1455, 0.5, 0.3545, 0.5, 0.375, 0.5, 0.125, 0.5, 0.375, 0.75, 0.375, 0.75, 0.375, 0.75, 0.375, 0.75, 0.375, 0.75, 0.375, 0.75, 0.375, 0.75, 0.375, 0.75, 0.1455, 0.75, 0.3545, 0.75, 0.375, 0.75, 0.125, 0.75, 0.3545, 0.5, 0.1455, 0.5, 0.125, 0.5, 0.375, 0.5, 0.3545, 0.5, 0.3545, 0.5, 0.375, 0.5, 0.375, 0.5, 0.375, 0.5, 0.375, 0.5, 0.375, 0.5, 0.375, 0.5, 0.375, 0.75, 0.375, 0.75, 0.375, 0.75, 0.375, 0.75, 0.3545, 0.75, 0.3545, 0.75, 0.375, 0.75, 0.375, 0.75, 0.1455, 0.75, 0.1455, 0.75, 0.125, 0.75, 0.125, 0.75, 0.375, 0.5, 0.375, 0.5, 0.375, 0.5, 0.375, 0.5, 0.375, 0.75, 0.375, 0.75, 0.375, 0.75, 0.375, 0.75, 0.375, 0.5, 0.375, 0.5, 0.375, 0.5, 0.375, 0.5, 0.375, 0.5, 0.375, 0.5, 0.375, 0.5, 0.375, 0.5, 0.1455, 0.5, 0.3545, 0.5, 0.3545, 0.5, 0.1455, 0.5, 0.375, 0.75, 0.375, 0.75, 0.375, 0.75, 0.375, 0.75, 0.3545, 0.75, 0.1455, 0.75, 0.1455, 0.75, 0.3545, 0.75, 0.375, 0.5, 0.375, 0.5, 0.375, 0.5, 0.375, 0.5, 0.375, 0.75, 0.375, 0.75, 0.375, 0.75, 0.375, 0.75, 0.375, 0.5, 0.375, 0.5, 0.375, 0.5, 0.375, 0.5, 0.3545, 0.75, 0.1455, 0.75, 0.1455, 0.75, 0.3545, 0.75, 0.375, 0.75, 0.375, 0.75, 0.375, 0.75, 0.375, 0.75, 0.1455, 0.5, 0.3545, 0.5, 0.3545, 0.5, 0.1455, 0.5, 0.375, 0.5, 0.375, 0.5, 0.375, 0.5, 0.375, 0.5, 0.3545, 0.5, 0.3545, 0.5, 0.3545, 0.5, 0.3545, 0.5, 0.1455, 0.5, 0.1455, 0.5, 0.1455, 0.5, 0.1455, 0.5, 0.375, 0.5, 0.375, 0.5, 0.375, 0.5, 0.375, 0.5, 0.375, 0.5, 0.375, 0.5, 0.375, 0.5, 0.375, 0.5, 0.1455, 0.75, 0.3545, 0.75, 0.3545, 0.75, 0.1455, 0.75, 0.375, 0.75, 0.375, 0.75, 0.375, 0.75, 0.375, 0.75, 0.375, 0.5, 0.375, 0.5, 0.375, 0.5, 0.375, 0.5, 0.1455, 0.5, 0.1455, 0.5, 0.1455, 0.5, 0.1455, 0.5, 0.375, 0.75, 0.375, 0.75, 0.375, 0.75, 0.375, 0.75, 0.375, 0.75, 0.375, 0.5, 0.375, 0.5, 0.375, 0.5, 0.375, 0.5, 0.375, 0.5, 0.375, 0.5, 0.375, 0.5, 0.375, 0.5, 0.3545, 0.5, 0.3545, 0.5, 0.3545, 0.5, 0.3545, 0.5, 0.1455, 0.5, 0.1455, 0.5, 0.1455, 0.5, 0.1455, 0.5, 0.375, 0.5, 0.375, 0.5, 0.375, 0.5, 0.375, 0.5, 0.375, 0.5, 0.375, 0.5, 0.375, 0.5, 0.375, 0.5, 0.1455, 0.75, 0.3545, 0.75, 0.3545, 0.75, 0.1455, 0.75, 0.375, 0.75, 0.375, 0.75, 0.375, 0.75, 0.375, 0.75, 0.3545, 0.5, 0.1455, 0.5, 0.1455, 0.5, 0.3545, 0.5, 0.3545, 0.75, 0.3545, 0.75, 0.3545, 0.75, 0.3545, 0.75, 0.375, 0.75, 0.375, 0.75, 0.375, 0.75, 0.375, 0.75, 0.1455, 0.75, 0.1455, 0.75, 0.1455, 0.75, 0.1455, 0.75, 0.375, 0.75, 0.375, 0.75, 0.375, 0.75, 0.375, 0.75, 0.1455, 0.75, 0.3545, 0.75, 0.3545, 0.75, 0.1455, 0.75, 0.375, 0.75, 0.375, 0.75, 0.375, 0.75, 0.375, 0.75, 0.3545, 0.5, 0.1455, 0.5, 0.1455, 0.5, 0.3545, 0.5, 0.375, 0.5, 0.375, 0.5, 0.375, 0.5, 0.375, 0.5, 0.375, 0.5, 0.375, 0.5, 0.375, 0.5, 0.375, 0.5, 0.1455, 0.75, 0.3545, 0.75, 0.3545, 0.75, 0.1455, 0.75, 0.375, 0.75, 0.375, 0.75, 0.375, 0.75, 0.375, 0.75, 0.3545, 0.5, 0.1455, 0.5, 0.1455, 0.5, 0.3545, 0.5, 0.3545, 0.5, 0.3545, 0.5, 0.3545, 0.5, 0.3545, 0.5, 0.3545, 0.5, 0.3545, 0.5, 0.375, 0.75, 0.375, 0.75, 0.375, 0.75, 0.375, 0.75, 0.1455, 0.75, 0.1455, 0.75, 0.1455, 0.75, 0.1455, 0.75, 0.375, 0.75, 0.375, 0.75, 0.375, 0.75, 0.375, 0.75, 0.375, 0.5, 0.375, 0.5, 0.375, 0.5, 0.375, 0.5, 0.375, 0.5, 0.3545, 0.75, 0.1455, 0.75, 0.1455, 0.75, 0.3545, 0.75, 0.3545, 0.5, 0.3545, 0.5, 0.3545, 0.5, 0.3545, 0.5, 0.3545, 0.5, 0.3545, 0.5, 0.1455, 0.5, 0.3545, 0.5, 0.3545, 0.5, 0.1455, 0.5, 0.3545, 0.5, 0.3545, 0.5, 0.3545, 0.5, 0.3545, 0.5, 0.3545, 0.75, 0.3545, 0.75, 0.3545, 0.75, 0.3545, 0.75, 0.375, 0.5, 0.375, 0.5, 0.375, 0.5, 0.375, 0.5, 0.375, 0.75, 0.375, 0.75, 0.375, 0.75, 0.375, 0.75, 0.3545, 0.5, 0.3545, 0.5, 0.3545, 0.5, 0.3545, 0.5, 0.3545, 0.75, 0.3545, 0.75, 0.3545, 0.75, 0.3545, 0.75, 0.375, 0.5, 0.375, 0.5, 0.375, 0.5, 0.375, 0.5, 0.375, 0.75, 0.375, 0.75, 0.375, 0.75, 0.375, 0.75, 0.375, 0.5, 0.375, 0.5, 0.375, 0.5, 0.375, 0.5, 0.3545, 0.5, 0.3545, 0.5, 0.3545, 0.5, 0.3545, 0.5, 0.3545, 0.5, 0.3545, 0.5, 0.3545, 0.5, 0.3545, 0.5, 0.375, 0.5, 0.375, 0.5, 0.375, 0.5, 0.375, 0.5, 0.3545, 0.75, 0.3545, 0.75, 0.3545, 0.75, 0.3545, 0.75, 0.3545, 0.75, 0.3545, 0.75, 0.3545, 0.75, 0.3545, 0.75, 0.375, 0.75, 0.375, 0.75, 0.375, 0.75, 0.375, 0.75, 0.375, 0.75, 0.375, 0.75, 0.375, 0.75, 0.375, 0.75, 0.3545, 0.5, 0.3545, 0.5, 0.3545, 0.5, 0.3545, 0.5, 0.3545, 0.75, 0.3545, 0.75, 0.3545, 0.75, 0.3545, 0.75, 0.375, 0.5, 0.375, 0.5, 0.375, 0.5, 0.375, 0.5, 0.375, 0.75, 0.375, 0.75, 0.375, 0.75, 0.375, 0.75, 0.375, 0.5, 0.375, 0.5, 0.375, 0.5, 0.375, 0.5, 0.375, 0.5, 0.375, 0.5, 0.3545, 0.5, 0.3545, 0.5, 0.3545, 0.5, 0.3545, 0.5, 0.3545, 0.5, 0.3545, 0.5, 0.3545, 0.5, 0.3545, 0.75, 0.3545, 0.75, 0.3545, 0.75, 0.3545, 0.75, 0.3545, 0.75, 0.3545, 0.75, 0.3545, 0.75, 0.3545, 0.75, 0.3545, 0.75, 0.3545, 0.75, 0.3545, 0.75, 0.3545, 0.75, 0.3545, 0.75, 0.3545, 0.75, 0.3545, 0.75, 0.3545, 0.75, 0.3545, 0.75, 0.3545, 0.75, 0.3545, 0.75, 0.375, 0.5, 0.375, 0.5, 0.375, 0.5, 0.375, 0.5, 0.375, 0.5, 0.375, 0.5, 0.375, 0.5, 0.375, 0.75, 0.375, 0.75, 0.375, 0.75, 0.375, 0.75, 0.375, 0.75, 0.375, 0.75, 0.375, 0.75, 0.375, 0.75, 0.375, 0.75, 0.375, 0.75, 0.375, 0.75, 0.375, 0.75, 0.375, 0.75, 0.3545, 0.5, 0.3545, 0.5, 0.3545, 0.5, 0.3545, 0.5, 0.3545, 0.5, 0.375, 0.75, 0.375, 0.75, 0.375, 0.75, 0.375, 0.75, 0.375, 0.75, 0.375, 0.75, 0.375, 0.5, 0.375, 0.5, 0.375, 0.5, 0.375, 0.5, 0.375, 0.5, 0.375, 0.5, 0.3545, 0.75, 0.3545, 0.75, 0.3545, 0.75, 0.3545, 0.75, 0.3545, 0.75, 0.5911, 0.9661, 0.5911, 0.7839, 0.625, 0.75, 0.625, 1.0, 0.5911, 0.7839, 0.4089, 0.7839, 0.375, 0.75, 0.625, 0.75, 0.4089, 0.9661, 0.5911, 0.9661, 0.625, 1.0, 0.375, 1.0, 0.4089, 0.7839, 0.4089, 0.9661, 0.375, 1.0, 0.375, 0.75, 0.4089, 0.9661, 0.4089, 0.7839, 0.4089, 0.7839, 0.4089, 0.9661, 0.4089, 0.9661, 0.4089, 0.7839, 0.4089, 0.7839, 0.4089, 0.9661, 0.4089, 0.7839, 0.5911, 0.7839, 0.5911, 0.7839, 0.4089, 0.7839, 0.5911, 0.9661, 0.4089, 0.9661, 0.4089, 0.9661, 0.5911, 0.9661, 0.5668, 0.9661, 0.4332, 0.9661, 0.4332, 0.9661, 0.5, 0.9661, 0.5668, 0.9661, 0.5668, 0.9661, 0.4089, 0.7839, 0.5911, 0.7839, 0.5911, 0.7839, 0.4089, 0.7839, 0.5911, 0.9661, 0.4089, 0.9661, 0.4089, 0.9661, 0.5911, 0.9661, 0.5911, 0.7839, 0.5911, 0.9661, 0.5911, 0.9661, 0.5911, 0.875, 0.5911, 0.7839, 0.5392, 0.9142, 0.552, 0.9142, 0.552, 0.927, 0.5392, 0.927, 0.5911, 0.8257, 0.5911, 0.875, 0.5911, 0.9243, 0.5911, 0.9243, 0.5911, 0.9243, 0.5911, 0.9206, 0.5911, 0.875, 0.5911, 0.8294, 0.5911, 0.8257, 0.5911, 0.8257, 0.4089, 0.9418, 0.4089, 0.8082, 0.4089, 0.8082, 0.4089, 0.875, 0.4089, 0.9418, 0.4332, 0.7839, 0.5668, 0.7839, 0.5668, 0.7839, 0.5668, 0.7839, 0.5, 0.7839, 0.4332, 0.7839, 0.4812, 0.875, 0.4812, 0.9473, 0.4812, 0.9473, 0.4812, 0.875, 0.4812, 0.9473, 0.4277, 0.9473, 0.4277, 0.9473, 0.4812, 0.9473, 0.5392, 0.823, 0.552, 0.823, 0.552, 0.8358, 0.5392, 0.8358, 0.5, 0.875, 0.5911, 0.875, 0.5582, 0.908, 0.533, 0.908, 0.5911, 0.875, 0.5911, 0.9206, 0.5911, 0.9661, 0.5582, 0.9332, 0.5582, 0.908, 0.5911, 0.9661, 0.5, 0.9661, 0.533, 0.9332, 0.5582, 0.9332, 0.5, 0.9661, 0.5, 0.875, 0.533, 0.908, 0.533, 0.9332, 0.5, 0.7839, 0.5911, 0.7839, 0.5582, 0.8168, 0.533, 0.8168, 0.5911, 0.7839, 0.5911, 0.8294, 0.5911, 0.875, 0.5582, 0.842, 0.5582, 0.8168, 0.5911, 0.875, 0.5, 0.875, 0.533, 0.842, 0.5582, 0.842, 0.5, 0.875, 0.5, 0.7839, 0.533, 0.8168, 0.533, 0.842, 0.533, 0.908, 0.5582, 0.908, 0.552, 0.9142, 0.5392, 0.9142, 0.5582, 0.908, 0.5582, 0.9332, 0.552, 0.927, 0.552, 0.9142, 0.5582, 0.9332, 0.533, 0.9332, 0.5392, 0.927, 0.552, 0.927, 0.533, 0.9332, 0.533, 0.908, 0.5392, 0.9142, 0.5392, 0.927, 0.533, 0.8168, 0.5582, 0.8168, 0.552, 0.823, 0.5392, 0.823, 0.5582, 0.8168, 0.5582, 0.842, 0.552, 0.8358, 0.552, 0.823, 0.5582, 0.842, 0.533, 0.842, 0.5392, 0.8358, 0.552, 0.8358, 0.533, 0.842, 0.533, 0.8168, 0.5392, 0.823, 0.5392, 0.8358, 0.4812, 0.8027, 0.4277, 0.8027, 0.4089, 0.7839, 0.5, 0.7839, 0.4277, 0.9473, 0.4812, 0.9473, 0.5, 0.9661, 0.4089, 0.9661, 0.4277, 0.8027, 0.4277, 0.875, 0.4089, 0.875, 0.4089, 0.7839, 0.4277, 0.875, 0.4277, 0.9473, 0.4089, 0.9661, 0.4089, 0.875, 0.4812, 0.9473, 0.5, 0.875, 0.5, 0.9661, 0.4812, 0.875, 0.4812, 0.8027, 0.5, 0.7839, 0.4277, 0.875, 0.4277, 0.8027, 0.4277, 0.8027, 0.4277, 0.875, 0.4277, 0.8027, 0.4812, 0.8027, 0.4812, 0.8027, 0.4277, 0.8027, 0.4812, 0.8027, 0.4812, 0.875, 0.4812, 0.875, 0.4812, 0.8027, 0.4277, 0.9473, 0.4277, 0.875, 0.4277, 0.875, 0.4277, 0.9473, 0.5911, 0.9661, 0.4089, 0.9661, 0.4332, 0.9661, 0.5668, 0.9661, 0.4089, 0.9661, 0.4089, 0.9661, 0.4332, 0.9661, 0.4332, 0.9661, 0.4089, 0.9661, 0.5, 0.9661, 0.5, 0.9661, 0.4332, 0.9661, 0.5, 0.9661, 0.5911, 0.9661, 0.5668, 0.9661, 0.5, 0.9661, 0.5911, 0.9661, 0.5911, 0.9661, 0.5668, 0.9661, 0.5668, 0.9661, 0.5911, 0.9661, 0.5911, 0.9661, 0.5668, 0.9661, 0.5668, 0.9661, 0.5911, 0.7839, 0.5911, 0.875, 0.5911, 0.875, 0.5911, 0.8082, 0.5911, 0.875, 0.5911, 0.9661, 0.5911, 0.9418, 0.5911, 0.875, 0.5911, 0.9661, 0.5911, 0.9661, 0.5911, 0.9418, 0.5911, 0.9418, 0.5911, 0.9473, 0.5911, 0.9606, 0.5911, 0.9606, 0.5911, 0.9473, 0.5911, 0.9661, 0.5911, 0.9206, 0.5911, 0.9206, 0.5911, 0.9418, 0.5911, 0.9206, 0.5911, 0.875, 0.5911, 0.875, 0.5911, 0.9206, 0.5911, 0.875, 0.5911, 0.8294, 0.5911, 0.8294, 0.5911, 0.875, 0.5911, 0.8294, 0.5911, 0.7839, 0.5911, 0.8082, 0.5911, 0.8294, 0.5911, 0.9473, 0.5911, 0.9473, 0.5911, 0.9473, 0.5911, 0.9473, 0.5911, 0.7839, 0.5911, 0.7839, 0.5911, 0.8082, 0.5911, 0.8082, 0.4089, 0.9661, 0.4089, 0.7839, 0.4089, 0.8082, 0.4089, 0.9418, 0.4089, 0.7839, 0.4089, 0.7839, 0.4089, 0.8082, 0.4089, 0.8082, 0.4089, 0.7839, 0.4089, 0.875, 0.4089, 0.875, 0.4089, 0.8082, 0.4089, 0.875, 0.4089, 0.9661, 0.4089, 0.9418, 0.4089, 0.875, 0.4089, 0.9661, 0.4089, 0.9661, 0.4089, 0.9418, 0.4089, 0.9418, 0.4089, 0.7839, 0.5911, 0.7839, 0.5668, 0.7839, 0.4332, 0.7839, 0.5911, 0.7839, 0.5911, 0.7839, 0.5668, 0.7839, 0.5668, 0.7839, 0.5911, 0.7839, 0.5911, 0.7839, 0.5668, 0.7839, 0.5668, 0.7839, 0.5911, 0.7839, 0.5, 0.7839, 0.5, 0.7839, 0.5668, 0.7839, 0.5, 0.7839, 0.4089, 0.7839, 0.4332, 0.7839, 0.5, 0.7839, 0.4089, 0.7839, 0.4089, 0.7839, 0.4332, 0.7839, 0.4332, 0.7839, 0.5911, 0.9661, 0.5911, 0.9661, 0.5911, 0.9606, 0.5911, 0.9606, 0.5911, 0.9661, 0.5911, 0.9418, 0.5911, 0.9473, 0.5911, 0.9606, 0.5911, 0.9418, 0.5911, 0.9418, 0.5911, 0.9473, 0.5911, 0.9473, 0.5911, 0.9418, 0.5911, 0.9661, 0.5911, 0.9606, 0.5911, 0.9473, 0.5911, 0.7839, 0.5911, 0.7839, 0.5911, 0.7894, 0.5911, 0.7894, 0.5911, 0.7839, 0.5911, 0.8082, 0.5911, 0.8027, 0.5911, 0.7894, 0.5911, 0.8082, 0.5911, 0.8082, 0.5911, 0.8027, 0.5911, 0.8027, 0.5911, 0.8082, 0.5911, 0.7839, 0.5911, 0.7894, 0.5911, 0.8027, 0.5911, 0.9606, 0.5911, 0.9606, 0.5911, 0.9473, 0.5911, 0.9473, 0.5911, 0.7894, 0.5911, 0.7894, 0.5911, 0.8027, 0.5911, 0.8027, 0.5911, 0.7894, 0.5911, 0.8027, 0.5911, 0.8027, 0.5911, 0.7894, 0.5911, 0.7894, 0.5911, 0.7894, 0.5911, 0.7894, 0.5911, 0.7894, 0.5911, 0.9526, 0.5911, 0.9489, 0.5911, 0.9489, 0.5911, 0.9526, 0.5911, 0.8027, 0.5911, 0.8027, 0.5911, 0.8027, 0.5911, 0.8027, 0.5911, 0.9606, 0.5911, 0.9606, 0.5911, 0.9606, 0.5911, 0.9606, 0.5911, 0.9489, 0.5911, 0.9589, 0.5911, 0.9589, 0.5911, 0.9489, 0.375, 0.5, 0.625, 0.5, 0.5893, 0.5357, 0.4107, 0.5357, 0.625, 0.5, 0.625, 0.75, 0.5893, 0.7143, 0.5893, 0.5357, 0.625, 0.75, 0.375, 0.75, 0.4107, 0.7143, 0.5893, 0.7143, 0.375, 0.75, 0.375, 0.5, 0.4107, 0.5357, 0.4107, 0.7143, 0.625, 0.7005, 0.8419, 0.7106, 0.875, 0.75, 0.625, 0.75, 0.8419, 0.5394, 0.625, 0.5495, 0.625, 0.5, 0.875, 0.5, 0.8419, 0.7106, 0.8419, 0.5394, 0.875, 0.5, 0.875, 0.75, 0.625, 0.7005, 0.625, 0.7005, 0.625, 0.75, 0.625, 0.75, 0.625, 0.5495, 0.625, 0.5495, 0.625, 0.5, 0.625, 0.5, 0.625, 0.5394, 0.625, 0.7106, 0.625, 0.75, 0.625, 0.5, 0.625, 0.5495, 0.625, 0.5394, 0.625, 0.5, 0.625, 0.5, 0.625, 0.7106, 0.625, 0.7005, 0.625, 0.75, 0.625, 0.75, 0.4694, 0.8436, 0.4395, 0.8436, 0.4277, 0.8027, 0.4812, 0.8027, 0.4395, 0.9064, 0.4694, 0.9064, 0.4812, 0.9473, 0.4277, 0.9473, 0.4395, 0.8436, 0.4395, 0.875, 0.4277, 0.875, 0.4277, 0.8027, 0.4395, 0.875, 0.4395, 0.9064, 0.4277, 0.9473, 0.4277, 0.875, 0.4694, 0.9064, 0.4694, 0.875, 0.4812, 0.875, 0.4812, 0.9473, 0.4694, 0.875, 0.4694, 0.8436, 0.4812, 0.8027, 0.4812, 0.875, 0.4475, 0.883, 0.4614, 0.883, 0.4614, 0.8984, 0.4475, 0.8984, 0.4475, 0.8516, 0.4614, 0.8516, 0.4614, 0.867, 0.4475, 0.867, 0.4395, 0.875, 0.4694, 0.875, 0.4614, 0.883, 0.4475, 0.883, 0.4694, 0.875, 0.4694, 0.9064, 0.4614, 0.8984, 0.4614, 0.883, 0.4694, 0.9064, 0.4395, 0.9064, 0.4475, 0.8984, 0.4614, 0.8984, 0.4395, 0.9064, 0.4395, 0.875, 0.4475, 0.883, 0.4475, 0.8984, 0.4395, 0.8436, 0.4694, 0.8436, 0.4614, 0.8516, 0.4475, 0.8516, 0.4694, 0.8436, 0.4694, 0.875, 0.4614, 0.867, 0.4614, 0.8516, 0.4694, 0.875, 0.4395, 0.875, 0.4475, 0.867, 0.4614, 0.867, 0.4395, 0.875, 0.4395, 0.8436, 0.4475, 0.8516, 0.4475, 0.867, 0.4588, 0.0, 0.4552, 0.0, 0.375, 0.0, 0.375, 0.0, 0.4588, 0.1544, 0.5405, 0.141, 0.625, 0.25, 0.375, 0.25, 0.5405, 0.141, 0.5448, 0.0, 0.625, 0.0, 0.625, 0.25, 0.5405, 0.359, 0.4588, 0.3456, 0.375, 0.25, 0.625, 0.25, 0.5448, 0.5, 0.5405, 0.359, 0.625, 0.25, 0.625, 0.5, 0.4552, 0.0, 0.4588, 0.1544, 0.375, 0.25, 0.375, 0.0, 0.4588, 0.3456, 0.4552, 0.5, 0.375, 0.5, 0.375, 0.25, 0.4552, 0.5, 0.4555, 0.5, 0.375, 0.5, 0.375, 0.5, 0.4552, 0.0, 0.4552, 0.0, 0.375, 0.0, 0.375, 0.0, 0.5448, 0.0, 0.5443, 0.0, 0.625, 0.0, 0.625, 0.0, 0.5443, 0.5, 0.5448, 0.5, 0.625, 0.5, 0.625, 0.5, 0.4588, 0.5, 0.5405, 0.5, 0.625, 0.5, 0.375, 0.5, 0.5405, 0.0, 0.4588, 0.0, 0.375, 0.0, 0.625, 0.0, 0.5443, 0.0, 0.5405, 0.0, 0.625, 0.0, 0.625, 0.0, 0.5405, 0.5, 0.5443, 0.5, 0.625, 0.5, 0.625, 0.5, 0.4555, 0.5, 0.4588, 0.5, 0.375, 0.5, 0.375, 0.5, 0.5911, 0.9553, 0.5911, 0.9606, 0.5911, 0.9473, 0.5911, 0.7974, 0.5911, 0.8027, 0.5911, 0.7894, 0.5911, 0.9589, 0.5911, 0.9489, 0.5911, 0.9473, 0.5911, 0.9606, 0.5911, 0.8011, 0.5911, 0.7911, 0.5911, 0.7894, 0.5911, 0.8027, 0.5911, 0.9489, 0.5911, 0.9526, 0.5911, 0.9473, 0.5911, 0.9473, 0.5911, 0.7911, 0.5911, 0.7947, 0.5911, 0.7894, 0.5911, 0.7894, 0.5911, 0.9553, 0.5911, 0.9589, 0.5911, 0.9606, 0.5911, 0.9606, 0.5911, 0.7974, 0.5911, 0.8011, 0.5911, 0.8027, 0.5911, 0.8027, 0.5911, 0.9526, 0.5911, 0.9489, 0.5911, 0.9589, 0.5911, 0.7947, 0.5911, 0.7911, 0.5911, 0.8011, 0.5911, 0.7947, 0.5911, 0.7911, 0.5911, 0.7911, 0.5911, 0.7947, 0.5911, 0.7911, 0.5911, 0.8011, 0.5911, 0.8011, 0.5911, 0.7911, 0.5911, 0.8011, 0.5911, 0.7974, 0.5911, 0.7974, 0.5911, 0.8011, 0.5911, 0.9589, 0.5911, 0.9553, 0.5911, 0.9553, 0.5911, 0.9589, 0.1597, 0.5347, 0.1597, 0.7153, 0.125, 0.75, 0.125, 0.5, 0.1597, 0.7153, 0.375, 0.75, 0.375, 0.75, 0.125, 0.75, 0.375, 0.5, 0.1597, 0.5347, 0.125, 0.5, 0.375, 0.5, 0.375, 0.75, 0.375, 0.7153, 0.375, 0.75, 0.375, 0.75, 0.375, 0.5, 0.375, 0.5, 0.375, 0.5, 0.375, 0.5, 0.375, 0.75, 0.375, 0.75, 0.375, 0.75, 0.375, 0.75, 0.375, 0.5, 0.375, 0.5, 0.375, 0.5, 0.375, 0.5, 0.375, 0.5347, 0.375, 0.5, 0.375, 0.5, 0.375, 0.5, 0.375, 0.75, 0.375, 0.75, 0.375, 0.75, 0.375, 0.75, 0.375, 0.75, 0.375, 0.75, 0.375, 0.75, 0.375, 0.75, 0.375, 0.7153, 0.375, 0.5347, 0.375, 0.5, 0.375, 0.75, 0.375, 0.5347, 0.375, 0.5347, 0.375, 0.5, 0.375, 0.5, 0.375, 0.5819, 0.375, 0.5743, 0.375, 0.5347, 0.375, 0.5347, 0.375, 0.6757, 0.375, 0.7027, 0.375, 0.75, 0.375, 0.7153, 0.1935, 0.5721, 0.1935, 0.6779, 0.1597, 0.7153, 0.1597, 0.5347, 0.1935, 0.6779, 0.375, 0.6951, 0.375, 0.75, 0.1597, 0.7153, 0.375, 0.5549, 0.1935, 0.5721, 0.1597, 0.5347, 0.375, 0.5, 0.375, 0.7027, 0.375, 0.6795, 0.375, 0.7153, 0.375, 0.75, 0.375, 0.6795, 0.375, 0.5759, 0.375, 0.5347, 0.375, 0.7153, 0.375, 0.5759, 0.375, 0.5819, 0.375, 0.5347, 0.375, 0.5347, 0.5911, 0.875, 0.5911, 0.8257, 0.5911, 0.8082, 0.5911, 0.875, 0.5911, 0.8257, 0.5911, 0.8257, 0.5911, 0.8082, 0.5911, 0.8082, 0.5911, 0.9243, 0.5911, 0.875, 0.5911, 0.875, 0.5911, 0.9418, 0.5911, 0.9243, 0.5911, 0.9243, 0.5911, 0.9418, 0.5911, 0.9418, 0.5911, 0.9243, 0.5911, 0.9243, 0.5911, 0.9418, 0.5911, 0.9418, 0.5911, 0.9206, 0.5911, 0.9243, 0.5911, 0.9418, 0.5911, 0.9206, 0.5911, 0.875, 0.5911, 0.9206, 0.5911, 0.9206, 0.5911, 0.875, 0.5911, 0.8294, 0.5911, 0.875, 0.5911, 0.875, 0.5911, 0.8294, 0.5911, 0.8257, 0.5911, 0.8294, 0.5911, 0.8294, 0.5911, 0.8082, 0.5911, 0.8257, 0.5911, 0.8257, 0.5911, 0.8082, 0.5911, 0.8082, 0.375, 0.75, 0.375, 0.75, 0.375, 0.75, 0.375, 0.75, 0.375, 0.75, 0.375, 0.75, 0.375, 0.75, 0.375, 0.75, 0.375, 0.75, 0.375, 0.75, 0.375, 0.75, 0.375, 0.75, 0.375, 0.75, 0.375, 0.75, 0.375, 0.5, 0.375, 0.5, 0.375, 0.5, 0.375, 0.5, 0.375, 0.5, 0.375, 0.5, 0.375, 0.5, 0.375, 0.5, 0.375, 0.5, 0.375, 0.5, 0.375, 0.5, 0.375, 0.5, 0.375, 0.5, 0.375, 0.5, 0.3545, 0.75, 0.3545, 0.75, 0.3545, 0.75, 0.3545, 0.75, 0.3545, 0.75, 0.3545, 0.75, 0.3545, 0.75, 0.3545, 0.75, 0.3545, 0.75, 0.3545, 0.75, 0.3545, 0.75, 0.3545, 0.75, 0.3545, 0.75, 0.3545, 0.75, 0.3545, 0.5, 0.3545, 0.5, 0.3545, 0.5, 0.3545, 0.5, 0.3545, 0.5, 0.3545, 0.5, 0.3545, 0.5, 0.3545, 0.5, 0.3545, 0.5, 0.3545, 0.5, 0.3545, 0.5, 0.3545, 0.5, 0.3545, 0.5, 0.3545, 0.5, 0.3545, 0.5, 0.3545, 0.5, 0.3545, 0.5, 0.3545, 0.5, 0.3545, 0.5, 0.3545, 0.5, 0.3545, 0.5, 0.3545, 0.5, 0.3545, 0.5, 0.3545, 0.5, 0.3545, 0.5, 0.3545, 0.5, 0.3545, 0.75, 0.3545, 0.75, 0.3545, 0.75, 0.3545, 0.75, 0.3545, 0.75, 0.3545, 0.75, 0.3545, 0.75, 0.3545, 0.75, 0.3545, 0.75, 0.3545, 0.75, 0.3545, 0.75, 0.3545, 0.75, 0.375, 0.5, 0.375, 0.5, 0.375, 0.5, 0.375, 0.5, 0.375, 0.5, 0.375, 0.5, 0.375, 0.5, 0.375, 0.5, 0.375, 0.5, 0.375, 0.5, 0.375, 0.5, 0.375, 0.5, 0.375, 0.75, 0.375, 0.75, 0.375, 0.75, 0.375, 0.75, 0.375, 0.75, 0.375, 0.75, 0.375, 0.75, 0.375, 0.75, 0.375, 0.75, 0.375, 0.75, 0.375, 0.75, 0.375, 0.75, 0.375, 0.75, 0.375, 0.75, 0.375, 0.75, 0.375, 0.75, 0.375, 0.75, 0.375, 0.75, 0.375, 0.75, 0.375, 0.75, 0.375, 0.75, 0.375, 0.75, 0.375, 0.75, 0.375, 0.75, 0.375, 0.5, 0.375, 0.5, 0.375, 0.5, 0.375, 0.5, 0.375, 0.5, 0.375, 0.5, 0.375, 0.5, 0.375, 0.5, 0.375, 0.5, 0.375, 0.5, 0.375, 0.5, 0.375, 0.5, 0.3545, 0.75, 0.3545, 0.75, 0.3545, 0.75, 0.3545, 0.75, 0.3545, 0.75, 0.3545, 0.75, 0.3545, 0.75, 0.3545, 0.75, 0.3545, 0.75, 0.3545, 0.75, 0.3545, 0.75, 0.3545, 0.75, 0.3545, 0.5, 0.3545, 0.5, 0.3545, 0.5, 0.3545, 0.5, 0.3545, 0.5, 0.3545, 0.5, 0.3545, 0.5, 0.3545, 0.5, 0.3545, 0.5, 0.3545, 0.5, 0.3545, 0.5, 0.3545, 0.5, 0.3545, 0.5, 0.3545, 0.5, 0.3545, 0.5, 0.3545, 0.5, 0.3545, 0.5, 0.3545, 0.5, 0.3545, 0.5, 0.3545, 0.5, 0.3545, 0.5, 0.3545, 0.5, 0.3545, 0.5, 0.3545, 0.5, 0.3545, 0.5, 0.3545, 0.5, 0.3545, 0.5, 0.3545, 0.5, 0.3545, 0.75, 0.3545, 0.75, 0.3545, 0.75, 0.3545, 0.75, 0.3545, 0.75, 0.3545, 0.75, 0.3545, 0.75, 0.3545, 0.75, 0.3545, 0.75, 0.3545, 0.75, 0.3545, 0.75, 0.3545, 0.75, 0.3545, 0.75, 0.3545, 0.75, 0.3545, 0.75, 0.3545, 0.75, 0.375, 0.5, 0.375, 0.5, 0.375, 0.5, 0.375, 0.5, 0.375, 0.5, 0.375, 0.5, 0.375, 0.5, 0.375, 0.5, 0.375, 0.5, 0.375, 0.5, 0.375, 0.5, 0.375, 0.5, 0.375, 0.5, 0.375, 0.5, 0.375, 0.5, 0.375, 0.5, 0.375, 0.75, 0.375, 0.75, 0.375, 0.75, 0.375, 0.75, 0.375, 0.75, 0.375, 0.75, 0.375, 0.75, 0.375, 0.75, 0.375, 0.75, 0.375, 0.75, 0.375, 0.75, 0.375, 0.75, 0.375, 0.75, 0.375, 0.75, 0.375, 0.75, 0.375, 0.75, 0.375, 0.75, 0.375, 0.75, 0.375, 0.75, 0.375, 0.75, 0.375, 0.75, 0.375, 0.75, 0.375, 0.75, 0.375, 0.75, 0.375, 0.75, 0.375, 0.75, 0.375, 0.75, 0.375, 0.75, 0.375, 0.75, 0.375, 0.75, 0.375, 0.75, 0.375, 0.75, 0.375, 0.5, 0.375, 0.5, 0.375, 0.5, 0.375, 0.5, 0.375, 0.5, 0.375, 0.5, 0.375, 0.5, 0.375, 0.5, 0.375, 0.5, 0.375, 0.5, 0.375, 0.5, 0.375, 0.5, 0.375, 0.5, 0.375, 0.5, 0.375, 0.5, 0.375, 0.5, 0.3545, 0.75, 0.3545, 0.75, 0.3545, 0.75, 0.3545, 0.75, 0.3545, 0.75, 0.3545, 0.75, 0.3545, 0.75, 0.3545, 0.75, 0.3545, 0.75, 0.3545, 0.75, 0.3545, 0.75, 0.3545, 0.75, 0.3545, 0.75, 0.3545, 0.75, 0.3545, 0.75, 0.3545, 0.75, 0.3545, 0.5, 0.3545, 0.5, 0.3545, 0.5, 0.3545, 0.5, 0.3545, 0.5, 0.3545, 0.5, 0.3545, 0.5, 0.3545, 0.5, 0.3545, 0.5, 0.3545, 0.5, 0.3545, 0.5, 0.3545, 0.5, 0.3545, 0.5, 0.3545, 0.5, 0.3545, 0.5, 0.3545, 0.5, 0.3545, 0.5, 0.3545, 0.5, 0.3545, 0.5, 0.3545, 0.5, 0.3545, 0.5, 0.3545, 0.5, 0.3545, 0.5, 0.3545, 0.5, 0.3545, 0.5, 0.3545, 0.5, 0.3545, 0.5, 0.3545, 0.5, 0.3545, 0.5, 0.3545, 0.5, 0.3545, 0.5, 0.3545, 0.5, 0.3545, 0.75, 0.3545, 0.75, 0.3545, 0.75, 0.3545, 0.75, 0.3545, 0.75, 0.3545, 0.75, 0.3545, 0.75, 0.3545, 0.75, 0.3545, 0.75, 0.3545, 0.75, 0.3545, 0.75, 0.3545, 0.75, 0.3545, 0.75, 0.3545, 0.75, 0.3545, 0.75, 0.3545, 0.75, 0.375, 0.5, 0.375, 0.5, 0.375, 0.5, 0.375, 0.5, 0.375, 0.5, 0.375, 0.5, 0.375, 0.5, 0.375, 0.5, 0.375, 0.5, 0.375, 0.5, 0.375, 0.5, 0.375, 0.5, 0.375, 0.5, 0.375, 0.5, 0.375, 0.5, 0.375, 0.5, 0.375, 0.75, 0.375, 0.75, 0.375, 0.75, 0.375, 0.75, 0.375, 0.75, 0.375, 0.75, 0.375, 0.75, 0.375, 0.75, 0.375, 0.75, 0.375, 0.75, 0.375, 0.75, 0.375, 0.75, 0.375, 0.75, 0.375, 0.75, 0.375, 0.75, 0.375, 0.75, 0.375, 0.75, 0.375, 0.75, 0.375, 0.75, 0.375, 0.75, 0.375, 0.75, 0.375, 0.75, 0.375, 0.75, 0.375, 0.75, 0.375, 0.75, 0.375, 0.75, 0.375, 0.75, 0.375, 0.75, 0.375, 0.75, 0.375, 0.75, 0.375, 0.75, 0.375, 0.75, 0.375, 0.5, 0.375, 0.5, 0.375, 0.5, 0.375, 0.5, 0.375, 0.5, 0.375, 0.5, 0.375, 0.5, 0.375, 0.5, 0.375, 0.5, 0.375, 0.5, 0.375, 0.5, 0.375, 0.5, 0.375, 0.5, 0.375, 0.5, 0.375, 0.5, 0.375, 0.5, 0.3545, 0.75, 0.3545, 0.75, 0.3545, 0.75, 0.3545, 0.75, 0.3545, 0.75, 0.3545, 0.75, 0.3545, 0.75, 0.3545, 0.75, 0.3545, 0.75, 0.3545, 0.75, 0.3545, 0.75, 0.3545, 0.75, 0.3545, 0.75, 0.3545, 0.75, 0.3545, 0.75, 0.3545, 0.75, 0.3545, 0.5, 0.3545, 0.5, 0.3545, 0.5, 0.3545, 0.5, 0.3545, 0.5, 0.3545, 0.5, 0.3545, 0.5, 0.3545, 0.5, 0.3545, 0.5, 0.3545, 0.5, 0.3545, 0.5, 0.3545, 0.5, 0.3545, 0.5, 0.3545, 0.5, 0.3545, 0.5, 0.3545, 0.5, 0.3545, 0.5, 0.3545, 0.5, 0.3545, 0.5, 0.3545, 0.5, 0.3545, 0.5, 0.3545, 0.5, 0.3545, 0.5, 0.3545, 0.5, 0.3545, 0.5, 0.3545, 0.5, 0.3545, 0.5, 0.3545, 0.5, 0.3545, 0.5, 0.3545, 0.5, 0.3545, 0.5, 0.3545, 0.5, 0.3545, 0.75, 0.3545, 0.75, 0.3545, 0.75, 0.3545, 0.75, 0.3545, 0.75, 0.3545, 0.75, 0.3545, 0.75, 0.3545, 0.75, 0.3545, 0.75, 0.3545, 0.75, 0.3545, 0.75, 0.3545, 0.75, 0.3545, 0.75, 0.3545, 0.75, 0.3545, 0.75, 0.3545, 0.75, 0.375, 0.5, 0.375, 0.5, 0.375, 0.5, 0.375, 0.5, 0.375, 0.5, 0.375, 0.5, 0.375, 0.5, 0.375, 0.5, 0.375, 0.5, 0.375, 0.5, 0.375, 0.5, 0.375, 0.5, 0.375, 0.5, 0.375, 0.5, 0.375, 0.5, 0.375, 0.5, 0.375, 0.75, 0.375, 0.75, 0.375, 0.75, 0.375, 0.75, 0.375, 0.75, 0.375, 0.75, 0.375, 0.75, 0.375, 0.75, 0.375, 0.75, 0.375, 0.75, 0.375, 0.75, 0.375, 0.75, 0.375, 0.75, 0.375, 0.75, 0.375, 0.75, 0.375, 0.75, 0.375, 0.75, 0.375, 0.75, 0.375, 0.75, 0.375, 0.75, 0.375, 0.75, 0.375, 0.75, 0.375, 0.75, 0.375, 0.75, 0.375, 0.75, 0.375, 0.75, 0.375, 0.75, 0.375, 0.75, 0.375, 0.75, 0.375, 0.75, 0.375, 0.75, 0.375, 0.75, 0.375, 0.5, 0.375, 0.5, 0.375, 0.5, 0.375, 0.5, 0.375, 0.5, 0.375, 0.5, 0.375, 0.5, 0.375, 0.5, 0.375, 0.5, 0.375, 0.5, 0.375, 0.5, 0.375, 0.5, 0.375, 0.5, 0.375, 0.5, 0.375, 0.5, 0.375, 0.5, 0.3545, 0.75, 0.3545, 0.75, 0.3545, 0.75, 0.3545, 0.75, 0.3545, 0.75, 0.3545, 0.75, 0.3545, 0.75, 0.3545, 0.75, 0.3545, 0.75, 0.3545, 0.75, 0.3545, 0.75, 0.3545, 0.75, 0.3545, 0.75, 0.3545, 0.75, 0.3545, 0.75, 0.3545, 0.75, 0.3545, 0.5, 0.3545, 0.5, 0.3545, 0.5, 0.3545, 0.5, 0.3545, 0.5, 0.3545, 0.5, 0.3545, 0.5, 0.3545, 0.5, 0.3545, 0.5, 0.3545, 0.5, 0.3545, 0.5, 0.3545, 0.5, 0.3545, 0.5, 0.3545, 0.5, 0.3545, 0.5, 0.3545, 0.5, 0.3545, 0.5, 0.3545, 0.5, 0.3545, 0.5, 0.3545, 0.5, 0.3545, 0.5, 0.3545, 0.5, 0.3545, 0.5, 0.3545, 0.5, 0.3545, 0.5, 0.3545, 0.5, 0.3545, 0.5, 0.3545, 0.5, 0.3545, 0.5, 0.3545, 0.5, 0.3545, 0.5, 0.3545, 0.5, 0.3545, 0.75, 0.3545, 0.75, 0.3545, 0.75, 0.3545, 0.75, 0.3545, 0.75, 0.3545, 0.75, 0.3545, 0.75, 0.3545, 0.75, 0.3545, 0.75, 0.3545, 0.75, 0.3545, 0.75, 0.3545, 0.75, 0.3545, 0.75, 0.3545, 0.75, 0.3545, 0.75, 0.3545, 0.75, 0.375, 0.5, 0.375, 0.5, 0.375, 0.5, 0.375, 0.5, 0.375, 0.5, 0.375, 0.5, 0.375, 0.5, 0.375, 0.5, 0.375, 0.5, 0.375, 0.5, 0.375, 0.5, 0.375, 0.5, 0.375, 0.5, 0.375, 0.5, 0.375, 0.5, 0.375, 0.5, 0.375, 0.75, 0.375, 0.75, 0.375, 0.75, 0.375, 0.75, 0.375, 0.75, 0.375, 0.75, 0.375, 0.75, 0.375, 0.75, 0.375, 0.75, 0.375, 0.75, 0.375, 0.75, 0.375, 0.75, 0.375, 0.75, 0.375, 0.75, 0.375, 0.75, 0.375, 0.75, 0.375, 0.75, 0.375, 0.75, 0.375, 0.75, 0.375, 0.75, 0.375, 0.75, 0.375, 0.75, 0.375, 0.75, 0.375, 0.75, 0.375, 0.75, 0.375, 0.75, 0.375, 0.75, 0.375, 0.75, 0.375, 0.75, 0.375, 0.75, 0.375, 0.75, 0.375, 0.75, 0.375, 0.5, 0.375, 0.5, 0.375, 0.5, 0.375, 0.5, 0.375, 0.5, 0.375, 0.5, 0.375, 0.5, 0.375, 0.5, 0.375, 0.5, 0.375, 0.5, 0.375, 0.5, 0.375, 0.5, 0.375, 0.5, 0.375, 0.5, 0.375, 0.5, 0.375, 0.5, 0.3545, 0.75, 0.3545, 0.75, 0.3545, 0.75, 0.3545, 0.75, 0.3545, 0.75, 0.3545, 0.75, 0.3545, 0.75, 0.3545, 0.75, 0.3545, 0.75, 0.3545, 0.75, 0.3545, 0.75, 0.3545, 0.75, 0.3545, 0.75, 0.3545, 0.75, 0.3545, 0.75, 0.3545, 0.75, 0.3545, 0.5, 0.3545, 0.5, 0.3545, 0.5, 0.3545, 0.5, 0.3545, 0.5, 0.3545, 0.5, 0.3545, 0.5, 0.3545, 0.5, 0.3545, 0.5, 0.3545, 0.5, 0.3545, 0.5, 0.3545, 0.5, 0.3545, 0.5, 0.3545, 0.5, 0.3545, 0.5, 0.3545, 0.5, 0.4107, 0.5357, 0.5893, 0.5357, 0.5289, 0.5961, 0.4711, 0.5961, 0.5893, 0.5357, 0.5893, 0.7143, 0.5289, 0.6539, 0.5289, 0.5961, 0.5893, 0.7143, 0.4107, 0.7143, 0.4711, 0.6539, 0.5289, 0.6539, 0.4107, 0.7143, 0.4107, 0.5357, 0.4711, 0.5961, 0.4711, 0.6539, 0.5289, 0.5961, 0.5289, 0.6539, 0.5289, 0.6539, 0.5289, 0.5961, 0.4711, 0.6539, 0.4711, 0.5961, 0.4711, 0.5961, 0.4711, 0.6539, 0.5289, 0.5961, 0.5289, 0.6539, 0.5289, 0.6539, 0.5289, 0.5961, 0.4711, 0.5961, 0.5289, 0.5961, 0.5289, 0.5961, 0.4711, 0.5961, 0.5289, 0.5961, 0.5289, 0.6539, 0.5289, 0.6539, 0.5289, 0.5961, 0.4711, 0.5961, 0.5289, 0.5961, 0.5289, 0.5961, 0.4711, 0.5961, 0.5289, 0.6539, 0.4711, 0.6539, 0.4711, 0.6539, 0.5289, 0.6539, 0.4711, 0.6539, 0.4711, 0.5961, 0.4711, 0.5961, 0.4711, 0.6539, 0.4711, 0.5961, 0.5289, 0.5961, 0.5289, 0.6539, 0.4711, 0.6539, 0.4711, 0.5961, 0.5289, 0.5961, 0.5289, 0.5961, 0.4711, 0.5961, 0.5289, 0.6539, 0.4711, 0.6539, 0.4711, 0.6539, 0.5289, 0.6539, 0.4711, 0.6539, 0.4711, 0.5961, 0.4711, 0.5961, 0.4711, 0.6539, 0.375, 0.75, 0.375, 0.75, 0.375, 0.75, 0.375, 0.75, 0.375, 0.75, 0.375, 0.75, 0.375, 0.75, 0.375, 0.75, 0.375, 0.75, 0.375, 0.75, 0.375, 0.75, 0.375, 0.75, 0.375, 0.75, 0.375, 0.75, 0.375, 0.75, 0.375, 0.75, 0.1455, 0.75, 0.3545, 0.75, 0.3545, 0.75, 0.1455, 0.75, 0.3545, 0.75, 0.1455, 0.75, 0.1455, 0.75, 0.3545, 0.75, 0.3545, 0.75, 0.3545, 0.75, 0.3545, 0.75, 0.3545, 0.75, 0.1455, 0.75, 0.1455, 0.75, 0.1455, 0.75, 0.1455, 0.75, 0.1455, 0.5, 0.1455, 0.5, 0.1455, 0.5, 0.1455, 0.5, 0.3545, 0.5, 0.3545, 0.5, 0.3545, 0.5, 0.3545, 0.5, 0.1455, 0.5, 0.3545, 0.5, 0.3545, 0.5, 0.1455, 0.5, 0.3545, 0.5, 0.1455, 0.5, 0.1455, 0.5, 0.3545, 0.5, 0.375, 0.5, 0.375, 0.5, 0.375, 0.5, 0.375, 0.5, 0.375, 0.5, 0.375, 0.5, 0.375, 0.5, 0.375, 0.5, 0.375, 0.5, 0.375, 0.5, 0.375, 0.5, 0.375, 0.5, 0.375, 0.5, 0.375, 0.5, 0.375, 0.5, 0.375, 0.5, 0.1455, 0.75, 0.1455, 0.75, 0.1455, 0.75, 0.1455, 0.75, 0.3545, 0.75, 0.3545, 0.75, 0.3545, 0.75, 0.3545, 0.75, 0.1455, 0.75, 0.3545, 0.75, 0.3545, 0.75, 0.1455, 0.75, 0.3545, 0.75, 0.1455, 0.75, 0.1455, 0.75, 0.3545, 0.75, 0.375, 0.75, 0.375, 0.75, 0.375, 0.75, 0.375, 0.75, 0.375, 0.75, 0.375, 0.75, 0.375, 0.75, 0.375, 0.75, 0.375, 0.75, 0.375, 0.75, 0.375, 0.75, 0.375, 0.75, 0.375, 0.75, 0.375, 0.75, 0.375, 0.75, 0.375, 0.75, 0.375, 0.5, 0.375, 0.5, 0.375, 0.5, 0.375, 0.5, 0.375, 0.5, 0.375, 0.5, 0.375, 0.5, 0.375, 0.5, 0.375, 0.5, 0.375, 0.5, 0.375, 0.5, 0.375, 0.5, 0.375, 0.5, 0.375, 0.5, 0.375, 0.5, 0.375, 0.5, 0.3545, 0.5, 0.1455, 0.5, 0.1455, 0.5, 0.3545, 0.5, 0.1455, 0.5, 0.1455, 0.5, 0.1455, 0.5, 0.1455, 0.5, 0.3545, 0.5, 0.3545, 0.5, 0.3545, 0.5, 0.3545, 0.5, 0.1455, 0.5, 0.3545, 0.5, 0.3545, 0.5, 0.1455, 0.5, 0.5911, 0.9661, 0.4089, 0.9661, 0.4089, 0.9661, 0.5911, 0.9661, 0.4089, 0.7839, 0.5911, 0.7839, 0.5911, 0.7839, 0.4089, 0.7839, 0.4089, 0.9661, 0.4089, 0.7839, 0.4089, 0.7839, 0.4089, 0.9661, 0.5911, 0.7839, 0.5911, 0.9661, 0.5911, 0.9661, 0.5911, 0.7839])
me_cube.materials.append(mat_material)
me_cube.materials.append(mat_eyes)
me_cube.use_remesh_preserve_volume = False
me_cube.use_remesh_preserve_attributes = False
me_cube.use_mirror_vertex_groups = False
me_cube.update()
arm_armature = bpy.data.armatures.new('Armature')  # bones are not reproduced

# ---- objects
ob_bear = bpy.data.objects.new('Bear', me_cube)
ob_armature = bpy.data.objects.new('Armature', arm_armature)

# ---- transforms, parenting, visibility, modifiers, constraints
ob_bear.parent = ob_armature
ob_bear.matrix_parent_inverse = Matrix(((1.0, -0.0, 0.0, -0.0), (-0.0, 0.0004395, 1.0, -3.208), (0.0, -1.0, 0.0004395, 2.509), (0.0, 0.0, -0.0, 1.0)))
ob_bear.location = (0.0, 0.0, 0.0)
ob_bear.lock_rotations_4d = False
ob_bear.empty_display_type = 'ARROWS'
ob_bear.lineart.crease_threshold = 0.0
_vg = ob_bear.vertex_groups.new(name='Root')
_vg = ob_bear.vertex_groups.new(name='Spine1')
for _i, _w in zip([0, 1, 2, 3, 4, 6, 8, 9, 13, 14, 15, 16, 17, 19, 20, 22, 28, 30, 32, 33, 34, 35, 36, 38, 39, 41, 42, 43, 44, 128, 129, 130, 131, 227, 228, 229, 230, 231, 232, 251, 253, 254, 255, 257, 258, 259, 260, 261, 262, 278, 280, 281, 284, 285, 286, 287, 288, 290, 291, 292, 293, 294, 295], [0.7682, 0.06099, 0.748, 0.05661, 0.7403, 0.7102, 0.1005, 0.09839, 0.185, 0.4701, 0.6241, 0.0155, 0.1848, 0.05845, 0.1021, 0.1009, 0.008746, 0.01543, 0.0895, 0.5335, 0.5393, 0.4957, 0.503, 0.06551, 0.09828, 0.1065, 0.3362, 0.2209, 0.1145, 0.05059, 0.03822, 0.05083, 0.05688, 0.8377, 0.1029, 0.08868, 0.8021, 0.1417, 0.1315, 0.162, 0.1056, 0.6012, 0.1127, 0.4853, 0.3333, 0.3787, 0.06662, 0.1165, 0.1205, 0.009103, 0.2121, 0.1798, 0.1939, 0.003363, 0.01013, 0.2012, 0.1023, 0.5214, 0.1427, 0.1393, 0.5181, 0.4969, 0.491]): _vg.add([_i], _w, 'REPLACE')
_vg = ob_bear.vertex_groups.new(name='Spine2')
for _i, _w in zip([0, 2, 4, 6, 8, 9, 14, 15, 20, 22, 28, 30, 33, 34, 35, 36, 38, 39, 42, 43, 44, 45, 128, 129, 130, 131, 227, 230, 231, 232, 233, 234, 251, 254, 257, 258, 259, 260, 261, 262, 263, 265, 280, 281, 282, 284, 285, 286, 287, 288, 290, 291, 292, 293, 294, 295, 296, 297], [0.06965, 0.07192, 0.01114, 0.02339, 0.6199, 0.6264, 0.04501, 0.05307, 0.2597, 0.2426, 0.05652, 0.04898, 0.084, 0.07998, 0.1606, 0.1514, 0.02725, 0.3754, 0.04285, 0.3052, 0.3695, 0.04629, 0.6501, 0.6738, 0.179, 0.1868, 0.1051, 0.1146, 0.7307, 0.7597, 0.09904, 0.08774, 0.3117, 0.05362, 0.04738, 0.2621, 0.04579, 0.03158, 0.1045, 0.1035, 0.06385, 0.06387, 0.04038, 0.06759, 0.07421, 0.08067, 0.03862, 0.03641, 0.06943, 0.4322, 0.1663, 0.4373, 0.4158, 0.1677, 0.05134, 0.03209, 0.09297, 0.06335]): _vg.add([_i], _w, 'REPLACE')
_vg = ob_bear.vertex_groups.new(name='Spine3')
for _i, _w in zip([8, 24, 25, 26, 27, 28, 30, 40, 47, 128, 129, 134, 135, 233, 234, 250, 263, 264, 265, 283, 289, 296, 297, 540, 541, 542, 543], [0.02794, 0.1516, 0.13, 0.00692, 0.0002582, 0.0509, 0.04794, 0.5161, 0.5151, 0.1483, 0.1277, 0.05473, 0.04425, 0.5291, 0.5088, 0.01723, 0.1764, 0.0146, 0.1249, 0.1423, 0.1666, 0.01744, 0.01079, 0.0369, 0.03319, 0.1844, 0.1755]): _vg.add([_i], _w, 'REPLACE')
_vg = ob_bear.vertex_groups.new(name='Neck')
for _i, _w in zip([24, 25, 40, 47, 128, 129, 132, 133, 134, 135, 136, 137, 138, 139, 175, 181, 196, 197, 201, 233, 234, 263, 265, 283, 289, 540, 541, 542, 543], [0.6055, 0.6287, 0.1868, 0.2107, 0.04474, 0.03678, 0.07987, 0.07379, 0.142, 0.1378, 0.02134, 0.01823, 0.05899, 0.05697, 0.009341, 0.001401, 0.01395, 0.01327, 0.0048, 0.1654, 0.1796, 0.05521, 0.03819, 0.05141, 0.05602, 0.2086, 0.2533, 0.4588, 0.4953]): _vg.add([_i], _w, 'REPLACE')
_vg = ob_bear.vertex_groups.new(name='Head')
for _i, _w in zip([24, 25, 40, 47, 132, 133, 134, 135, 136, 137, 138, 139, 140, 141, 142, 143, 144, 145, 146, 147, 148, 149, 150, 151, 152, 153, 154, 155, 156, 157, 158, 159, 160, 161, 162, 163, 164, 165, 166, 167, 168, 169, 170, 171, 172, 173, 174, 175, 176, 177, 178, 179, 180, 181, 182, 183, 184, 185, 186, 187, 188, 189, 190, 191, 192, 193, 194, 195, 196, 197, 198, 199, 200, 201, 202, 203, 204, 205, 206, 207, 208, 209, 210, 211, 212, 213, 214, 215, 216, 217, 218, 219, 220, 221, 222, 233, 234, 235, 236, 237, 238, 239, 240, 241, 242, 243, 244, 245, 246, 247, 248, 249, 266, 267, 268, 269, 270, 271, 272, 273, 274, 275, 276, 277, 298, 299, 300, 301, 302, 303, 304, 305, 306, 307, 540, 541, 542, 543], [0.1822, 0.179, 0.08458, 0.07399, 0.9066, 0.9034, 0.7818, 0.7954, 0.9594, 0.9556, 0.9093, 0.9154, 0.9924, 0.992, 0.9923, 0.9924, 0.9954, 0.9955, 0.9955, 0.9921, 0.9973, 0.9963, 0.9958, 0.9943, 0.9947, 0.9947, 0.9944, 0.9955, 0.9961, 0.9957, 0.9955, 0.9949, 0.9951, 0.9951, 0.9949, 0.9954, 0.9956, 0.9928, 0.9838, 0.9933, 0.9844, 0.9865, 0.9962, 0.9952, 0.996, 0.996, 0.9959, 0.9626, 0.9935, 0.9846, 0.9855, 0.9936, 0.9687, 0.9628, 0.9814, 0.9884, 0.9887, 0.9821, 0.9822, 0.9813, 0.9816, 0.9861, 0.9892, 0.9901, 0.9907, 0.9903, 0.9894, 0.9865, 0.9522, 0.9517, 0.9739, 0.9803, 0.9746, 0.96, 0.9706, 0.982, 0.9889, 0.9881, 0.9808, 0.988, 0.9896, 0.9895, 0.9878, 0.9899, 0.9883, 0.9879, 0.9896, 0.9896, 0.9894, 0.989, 0.9894, 0.9899, 0.9897, 0.9898, 0.9893, 0.0496, 0.0519, 0.9959, 0.9952, 0.9959, 0.9953, 0.996, 0.9959, 0.9958, 0.996, 0.996, 0.996, 0.9959, 0.9959, 0.996, 0.996, 0.9959, 0.9896, 0.9897, 0.99, 0.9901, 0.9897, 0.9893, 0.99, 0.9896, 0.9899, 0.9898, 0.9899, 0.9896, 0.9759, 0.9732, 0.9859, 0.9741, 0.9856, 0.9905, 0.9921, 0.9931, 0.9922, 0.9908, 0.7275, 0.6881, 0.2847, 0.2566]): _vg.add([_i], _w, 'REPLACE')
_vg = ob_bear.vertex_groups.new(name='FrontLegTop.L')
for _i, _w in zip([0, 8, 10, 15, 17, 20, 21, 24, 26, 28, 29, 32, 33, 36, 39, 43, 44, 45, 46, 47, 128, 130, 131, 232, 233, 251, 257, 259, 260, 262, 263, 264, 281, 283, 284, 285, 288, 289, 290, 291, 292, 293, 296, 297, 523, 542], [0.02334, 0.1724, 0.2045, 0.08453, 0.04479, 0.508, 0.1598, 0.006509, 0.1565, 0.6628, 0.1343, 0.002094, 0.000763, 0.05633, 0.08114, 0.1221, 0.2363, 0.5598, 0.5411, 0.1253, 0.05016, 0.3871, 0.2122, 0.06185, 0.123, 0.006774, 0.146, 0.1365, 0.5014, 0.5509, 0.5656, 0.6045, 0.009492, 0.01924, 0.06217, 0.576, 0.2071, 0.5282, 0.05294, 0.1516, 0.1169, 0.03286, 0.162, 0.5708, 0.0003682, 0.03522]): _vg.add([_i], _w, 'REPLACE')
_vg = ob_bear.vertex_groups.new(name='FrontUpperLeg.L')
for _i, _w in zip([10, 20, 21, 26, 28, 29, 36, 43, 44, 45, 46, 47, 60, 61, 62, 63, 130, 131, 257, 259, 260, 262, 263, 264, 284, 285, 288, 289, 291, 292, 296, 297, 520, 521, 522, 523, 532, 533, 534, 535], [0.748, 0.07017, 0.8003, 0.7766, 0.1632, 0.8388, 0.002582, 0.06287, 0.1237, 0.3346, 0.3996, 0.03354, 0.2712, 0.2759, 0.4785, 0.4752, 0.06051, 0.02321, 0.04961, 0.07152, 0.3329, 0.1442, 0.09555, 0.3414, 0.01319, 0.3223, 0.09411, 0.1787, 0.0531, 0.0126, 0.003059, 0.09027, 0.8963, 0.9158, 0.8059, 0.7987, 0.1349, 0.1218, 0.1083, 0.1114]): _vg.add([_i], _w, 'REPLACE')
_vg = ob_bear.vertex_groups.new(name='FrontLowerLeg.L')
for _i, _w in zip([60, 61, 62, 63, 76, 77, 78, 79, 92, 93, 100, 101, 108, 109, 520, 521, 522, 523, 532, 533, 534, 535], [0.707, 0.6988, 0.502, 0.5002, 0.8644, 0.855, 0.01749, 0.0501, 0.5068, 0.5057, 0.1678, 0.1813, 0.04182, 0.05893, 0.08288, 0.07045, 0.1673, 0.1681, 0.7486, 0.7687, 0.8586, 0.8484]): _vg.add([_i], _w, 'REPLACE')
_vg = ob_bear.vertex_groups.new(name='FrontFoot.L')
for _i, _w in zip([76, 77, 78, 79, 92, 93, 94, 95, 100, 101, 108, 109, 116, 117, 124, 125, 310, 314, 316, 319, 325, 330, 332, 339, 342, 347, 348, 349, 358, 361, 372, 373, 374, 375, 384, 385, 386, 387, 404, 405, 406, 407, 416, 417, 418, 419, 436, 437, 438, 439, 448, 449, 450, 451, 468, 469, 470, 471, 480, 481, 482, 483, 532, 533, 534, 535], [0.1166, 0.1234, 0.9625, 0.9435, 0.491, 0.492, 0.9881, 0.9876, 0.8126, 0.7947, 0.9527, 0.9388, 0.9879, 0.9853, 0.9957, 0.9936, 0.9914, 0.996, 0.9934, 0.9908, 0.9946, 0.9949, 0.9959, 0.9962, 0.993, 0.9958, 0.9944, 0.9927, 0.9956, 0.9941, 0.9942, 0.9939, 0.9941, 0.9944, 0.9961, 0.9962, 0.9963, 0.9963, 0.9961, 0.996, 0.9961, 0.9961, 0.9957, 0.9952, 0.9954, 0.9958, 0.9942, 0.9942, 0.9942, 0.9942, 0.9964, 0.9964, 0.9964, 0.9964, 0.9962, 0.9961, 0.9961, 0.9962, 0.9958, 0.9957, 0.9957, 0.9958, 0.1157, 0.1089, 0.01086, 0.02376]): _vg.add([_i], _w, 'REPLACE')
_vg = ob_bear.vertex_groups.new(name='FrontLegTop.R')
for _i, _w in zip([2, 9, 11, 13, 14, 22, 23, 25, 27, 30, 31, 34, 35, 36, 37, 38, 39, 40, 41, 42, 44, 129, 130, 131, 231, 234, 250, 251, 254, 258, 261, 265, 282, 283, 286, 287, 288, 289, 290, 291, 292, 293, 296, 297, 543], [0.01817, 0.1884, 0.1919, 0.03181, 0.1454, 0.5114, 0.1309, 0.01523, 0.1811, 0.6468, 0.1472, 0.002818, 0.06581, 0.0001715, 0.5402, 0.4894, 0.286, 0.1422, 0.01772, 0.1259, 0.01197, 0.0608, 0.2354, 0.3988, 0.0619, 0.1373, 0.5735, 0.2565, 0.08542, 0.1123, 0.5414, 0.6477, 0.5461, 0.5833, 0.5494, 0.06139, 0.07636, 0.0121, 0.03695, 0.1156, 0.1817, 0.06016, 0.5629, 0.1793, 0.0411]): _vg.add([_i], _w, 'REPLACE')
_vg = ob_bear.vertex_groups.new(name='FrontUpperLeg.R')
for _i, _w in zip([9, 11, 14, 22, 23, 27, 30, 31, 35, 37, 38, 39, 40, 42, 53, 54, 55, 56, 130, 131, 250, 251, 258, 261, 265, 282, 283, 286, 287, 291, 292, 296, 508, 509, 510, 511, 528, 529, 530, 531], [0.001711, 0.7447, 0.05288, 0.06998, 0.8343, 0.7529, 0.179, 0.8251, 0.01127, 0.4094, 0.3432, 0.1106, 0.03903, 0.07017, 0.4778, 0.2738, 0.2746, 0.4757, 0.01557, 0.05239, 0.3684, 0.1381, 0.05941, 0.1585, 0.08595, 0.3098, 0.186, 0.351, 0.01549, 0.01641, 0.06162, 0.06646, 0.8127, 0.9103, 0.9001, 0.7956, 0.1238, 0.1328, 0.1129, 0.1072]): _vg.add([_i], _w, 'REPLACE')
_vg = ob_bear.vertex_groups.new(name='FrontLowerLeg.R')
for _i, _w in zip([53, 54, 55, 56, 69, 70, 71, 72, 86, 87, 102, 103, 110, 111, 508, 509, 510, 511, 528, 529, 530, 531], [0.5027, 0.7052, 0.7004, 0.4994, 0.03529, 0.8646, 0.8547, 0.02912, 0.5056, 0.5069, 0.1761, 0.1737, 0.05295, 0.05082, 0.164, 0.07471, 0.07843, 0.1713, 0.7694, 0.7478, 0.8503, 0.8566]): _vg.add([_i], _w, 'REPLACE')
_vg = ob_bear.vertex_groups.new(name='FrontFoot.R')
for _i, _w in zip([69, 70, 71, 72, 85, 86, 87, 88, 102, 103, 110, 111, 118, 119, 126, 127, 311, 315, 322, 323, 324, 331, 336, 340, 343, 344, 345, 346, 359, 360, 376, 377, 378, 379, 380, 381, 382, 383, 408, 409, 410, 411, 412, 413, 414, 415, 440, 441, 442, 443, 444, 445, 446, 447, 472, 473, 474, 475, 476, 477, 478, 479, 528, 529, 530, 531], [0.9523, 0.116, 0.1241, 0.9556, 0.9912, 0.4925, 0.4905, 0.9839, 0.8011, 0.8055, 0.9452, 0.9474, 0.9843, 0.9887, 0.9939, 0.9958, 0.9917, 0.9959, 0.9932, 0.9909, 0.9947, 0.996, 0.994, 0.995, 0.995, 0.9958, 0.9931, 0.9943, 0.9944, 0.9954, 0.9957, 0.9956, 0.9958, 0.9959, 0.9953, 0.9958, 0.9958, 0.9955, 0.9945, 0.9946, 0.9948, 0.9946, 0.9961, 0.996, 0.9962, 0.9962, 0.9958, 0.9958, 0.9958, 0.9958, 0.9958, 0.9958, 0.9959, 0.9958, 0.9947, 0.9947, 0.9947, 0.9947, 0.9963, 0.9963, 0.9963, 0.9963, 0.1063, 0.1185, 0.01705, 0.01773]): _vg.add([_i], _w, 'REPLACE')
_vg = ob_bear.vertex_groups.new(name='BackTopLeg.L')
for _i, _w in zip([0, 1, 4, 5, 6, 15, 16, 17, 18, 32, 33, 34, 36, 43, 44, 225, 226, 228, 229, 230, 255, 256, 257, 259, 260, 262, 278, 281, 284, 290, 293, 294, 295], [0.07488, 0.1455, 0.1235, 0.1239, 0.02953, 0.1542, 0.1097, 0.5454, 0.06326, 0.4756, 0.1234, 0.08093, 0.05123, 0.1055, 0.03865, 0.02855, 0.06423, 0.0114, 0.7208, 0.01777, 0.7188, 0.476, 0.1676, 0.1911, 0.005773, 0.02843, 0.7185, 0.3279, 0.2971, 0.01678, 0.004641, 0.2094, 0.07706]): _vg.add([_i], _w, 'REPLACE')
_vg = ob_bear.vertex_groups.new(name='BackUpperLeg.L')
for _i, _w in zip([1, 5, 15, 16, 17, 18, 32, 33, 34, 36, 43, 44, 48, 49, 52, 59, 96, 255, 256, 257, 259, 278, 281, 284, 288, 290, 293, 294, 295, 516, 517, 518, 519, 536, 537, 538, 539], [0.7256, 0.8414, 0.04534, 0.8168, 0.1604, 0.9217, 0.3692, 0.06119, 0.03176, 0.1253, 0.1321, 0.0564, 0.2695, 0.2742, 0.4737, 0.4769, 0.00133, 0.09376, 0.519, 0.09099, 0.161, 0.1456, 0.3324, 0.3109, 0.009167, 0.07081, 0.02781, 0.07536, 0.01302, 0.8199, 0.8876, 0.9082, 0.8287, 0.127, 0.1046, 0.1392, 0.1079]): _vg.add([_i], _w, 'REPLACE')
_vg = ob_bear.vertex_groups.new(name='BackLowerLeg.L')
for _i, _w in zip([48, 49, 52, 59, 64, 65, 68, 75, 80, 81, 96, 97, 104, 105, 516, 517, 518, 519, 536, 537, 538, 539], [0.7139, 0.7054, 0.4995, 0.5014, 0.8727, 0.8628, 0.05352, 0.02526, 0.5065, 0.5061, 0.189, 0.1758, 0.05959, 0.03832, 0.1597, 0.08769, 0.07642, 0.1587, 0.7596, 0.866, 0.7412, 0.8556]): _vg.add([_i], _w, 'REPLACE')
_vg = ob_bear.vertex_groups.new(name='BackFoot.L')
for _i, _w in zip([64, 65, 68, 75, 80, 81, 84, 91, 96, 97, 104, 105, 112, 113, 120, 121, 308, 312, 317, 318, 327, 328, 333, 337, 341, 353, 354, 355, 356, 363, 364, 365, 366, 367, 392, 393, 394, 395, 396, 397, 398, 399, 424, 425, 426, 427, 428, 429, 430, 431, 456, 457, 458, 459, 460, 461, 462, 463, 488, 489, 490, 491, 536, 537, 538, 539], [0.11, 0.1173, 0.9394, 0.958, 0.4919, 0.4918, 0.9875, 0.988, 0.7851, 0.8027, 0.938, 0.9544, 0.9834, 0.9857, 0.9927, 0.9949, 0.9893, 0.9955, 0.9894, 0.992, 0.9931, 0.9952, 0.9918, 0.9939, 0.9949, 0.9947, 0.9931, 0.9913, 0.9944, 0.993, 0.9931, 0.9928, 0.9931, 0.9934, 0.9951, 0.9952, 0.9955, 0.9954, 0.9952, 0.995, 0.9952, 0.9952, 0.9948, 0.9942, 0.9945, 0.9951, 0.9932, 0.9932, 0.9932, 0.9932, 0.9955, 0.9955, 0.9955, 0.9955, 0.9953, 0.9952, 0.9952, 0.9953, 0.9949, 0.9948, 0.9948, 0.9949, 0.1129, 0.006423, 0.1188, 0.01911]): _vg.add([_i], _w, 'REPLACE')
_vg = ob_bear.vertex_groups.new(name='BackTopLeg.R')
for _i, _w in zip([2, 3, 4, 6, 7, 12, 13, 14, 19, 22, 33, 34, 35, 36, 38, 41, 42, 223, 224, 228, 229, 251, 252, 253, 254, 258, 261, 279, 280, 287, 290, 293, 294, 295], [0.0962, 0.1339, 0.05401, 0.159, 0.1126, 0.06968, 0.5661, 0.1874, 0.123, 0.004767, 0.06655, 0.1049, 0.08125, 0.01375, 0.01911, 0.4599, 0.2444, 0.07054, 0.03031, 0.7119, 0.01066, 0.04044, 0.4809, 0.7377, 0.1693, 0.09879, 0.03889, 0.7227, 0.2996, 0.3196, 0.03134, 0.05455, 0.059, 0.1854]): _vg.add([_i], _w, 'REPLACE')
_vg = ob_bear.vertex_groups.new(name='BackUpperLeg.R')
for _i, _w in zip([3, 7, 12, 13, 14, 19, 33, 34, 35, 41, 42, 50, 51, 57, 58, 251, 252, 253, 254, 258, 279, 280, 287, 290, 293, 294, 295, 512, 513, 514, 515, 524, 525, 526, 527], [0.7567, 0.8535, 0.9274, 0.1553, 0.08366, 0.7573, 0.04263, 0.07287, 0.08691, 0.3607, 0.1632, 0.2733, 0.4745, 0.2711, 0.476, 0.03615, 0.5151, 0.08753, 0.04999, 0.09511, 0.1421, 0.3609, 0.2963, 0.01871, 0.05217, 0.02603, 0.1144, 0.9, 0.8945, 0.8172, 0.8335, 0.1032, 0.1289, 0.1372, 0.1095]): _vg.add([_i], _w, 'REPLACE')
_vg = ob_bear.vertex_groups.new(name='BackLowerLeg.R')
for _i, _w in zip([50, 51, 57, 58, 66, 67, 73, 74, 82, 89, 98, 99, 106, 107, 512, 513, 514, 515, 524, 525, 526, 527], [0.7068, 0.4989, 0.7124, 0.502, 0.8624, 0.03619, 0.873, 0.04284, 0.5068, 0.506, 0.1823, 0.1832, 0.05056, 0.05126, 0.08015, 0.08384, 0.163, 0.1552, 0.8642, 0.7604, 0.7402, 0.8574]): _vg.add([_i], _w, 'REPLACE')
_vg = ob_bear.vertex_groups.new(name='BackFoot.R')
for _i, _w in zip([66, 67, 73, 74, 82, 83, 89, 90, 98, 99, 106, 107, 114, 115, 122, 123, 309, 313, 320, 321, 326, 329, 334, 335, 338, 350, 351, 352, 357, 362, 368, 369, 370, 371, 388, 389, 390, 391, 400, 401, 402, 403, 420, 421, 422, 423, 432, 433, 434, 435, 452, 453, 454, 455, 464, 465, 466, 467, 484, 485, 486, 487, 524, 525, 526, 527], [0.118, 0.9515, 0.1093, 0.9479, 0.4911, 0.9837, 0.4923, 0.9914, 0.7949, 0.7924, 0.9476, 0.9468, 0.9867, 0.9822, 0.995, 0.9931, 0.9896, 0.995, 0.9896, 0.9919, 0.9932, 0.9942, 0.993, 0.9939, 0.9952, 0.9946, 0.9918, 0.993, 0.9933, 0.9944, 0.9947, 0.9947, 0.995, 0.995, 0.9943, 0.9948, 0.9949, 0.9946, 0.9936, 0.9936, 0.9939, 0.9937, 0.9951, 0.995, 0.9953, 0.9953, 0.9949, 0.9949, 0.995, 0.9949, 0.9948, 0.9949, 0.9949, 0.9949, 0.9938, 0.9938, 0.9938, 0.9938, 0.9954, 0.9954, 0.9954, 0.9954, 0.01296, 0.1101, 0.1218, 0.01271]): _vg.add([_i], _w, 'REPLACE')
_vg = ob_bear.vertex_groups.new(name='TailBone')
for _i, _w in zip([4, 6, 223, 224, 225, 226, 228, 229, 253, 255, 278, 279, 492, 493, 494, 495], [0.00681, 0.0147, 0.7729, 0.9034, 0.9056, 0.7904, 0.1275, 0.1287, 0.01308, 0.02159, 0.08302, 0.08584, 0.1011, 0.06578, 0.06007, 0.1049]): _vg.add([_i], _w, 'REPLACE')
_vg = ob_bear.vertex_groups.new(name='Tail')
for _i, _w in zip([223, 224, 225, 226, 492, 493, 494, 495, 496, 497, 498, 499, 500, 501, 502, 503, 504, 505, 506, 507], [0.1297, 0.03712, 0.03575, 0.1195, 0.8865, 0.9291, 0.9358, 0.8829, 0.9913, 0.9939, 0.9908, 0.9946, 0.998, 0.9985, 0.9979, 0.9986, 0.9997, 0.9997, 0.9997, 0.9997]): _vg.add([_i], _w, 'REPLACE')
_m = ob_bear.modifiers.new('Subdivision', 'SUBSURF')
_m.subdivision_type = 'SIMPLE'
_m.levels = 2
_m = ob_bear.modifiers.new('Armature', 'ARMATURE')
_m.object = ob_armature
ob_armature.location = (0.0, 2.51, 3.207)
ob_armature.rotation_euler = (1.57, -0.0, 0.0)
ob_armature.show_in_front = True

# ---- collection membership
col_collection.objects.link(ob_bear)
col_collection.objects.link(ob_armature)

# ---- scene / render settings (as saved in the file)
scene.frame_start = 1; scene.frame_end = 53; scene.frame_set(38)
scene.render.engine = 'BLENDER_EEVEE_NEXT'
scene.cycles.sampling_pattern = 'TABULATED_SOBOL'
scene.cycles.use_light_tree = False
scene.view_settings.view_transform = 'Filmic'
bpy.context.view_layer.update()

# ---- added for rendering (the .blend has no active camera and no usable light): camera, sun
cam_auto = bpy.data.cameras.new('AutoCamera')
cam_auto.lens = 50.0
cam_auto.sensor_width = 36.0
cam_auto.clip_end = 1000.0
ob_auto_camera = bpy.data.objects.new('AutoCamera', cam_auto)
scene.collection.objects.link(ob_auto_camera)
ob_auto_camera.location = (10.5596, -13.8406, 10.5258)
ob_auto_camera.rotation_euler = (1.09748, -7.21219e-08, 0.694738)
scene.camera = ob_auto_camera
light_auto_sun = bpy.data.lights.new('AutoSun', 'SUN')
light_auto_sun.energy = 3.0
light_auto_sun.angle = 0.0523599
ob_auto_sun = bpy.data.objects.new('AutoSun', light_auto_sun)
scene.collection.objects.link(ob_auto_sun)
ob_auto_sun.rotation_euler = (0.872665, 0.174533, 0.523599)
bpy.context.view_layer.update()
